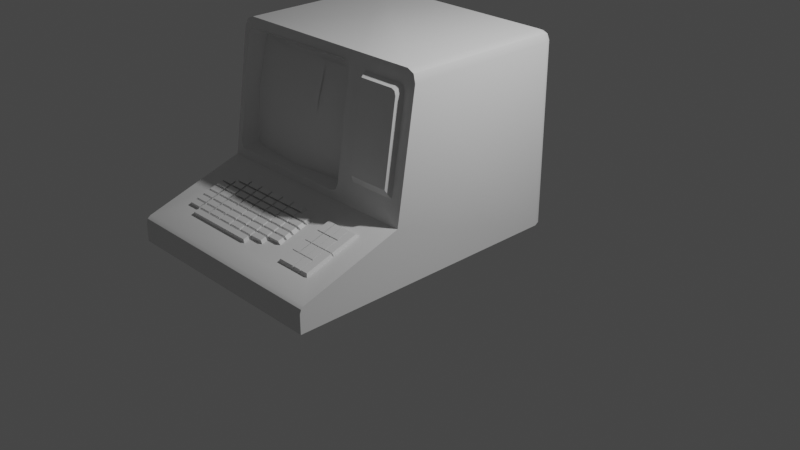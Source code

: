 # Source: z89pc.blend  (saved by Blender 2.83.19; exported with 4.5.12 LTS)
import bpy
from mathutils import Matrix  # noqa: F401  (used for matrix-valued properties, if any)

bpy.ops.wm.read_factory_settings(use_empty=True)
scene = bpy.context.scene
scene.name = 'Scene'

# ---- collections
col_collection = bpy.data.collections.new('Collection'); scene.collection.children.link(col_collection)
col_mesh = bpy.data.collections.new('Mesh'); scene.collection.children.link(col_mesh)
col_rig = bpy.data.collections.new('Rig'); scene.collection.children.link(col_rig)
col_extras = bpy.data.collections.new('Extras'); scene.collection.children.link(col_extras)

# ---- materials (node trees are filled in below, after node groups)
mat_material = bpy.data.materials.new('Material')
mat_material.alpha_threshold = 0.0
mat_material.use_transparent_shadow = False
mat_material.line_color = (0.0, 0.0, 0.0, 1.0)

# ---- node groups
ng_auto_smooth = bpy.data.node_groups.new('Auto Smooth', 'GeometryNodeTree')
_s = ng_auto_smooth.interface.new_socket(name='Geometry', in_out='OUTPUT', socket_type='NodeSocketGeometry')
_s = ng_auto_smooth.interface.new_socket(name='Geometry', in_out='INPUT', socket_type='NodeSocketGeometry')
_s = ng_auto_smooth.interface.new_socket(name='Angle', in_out='INPUT', socket_type='NodeSocketFloat')
_s.subtype = 'ANGLE'
_s.min_value = 0.0
_s.max_value = 3.142
ng_auto_smooth.is_modifier = True
_N = ng_auto_smooth.nodes; _L = ng_auto_smooth.links
n0 = _N.new('NodeGroupOutput'); n0.name = 'Group Output'; n0.location = (480, -100)
n1 = _N.new('NodeGroupInput'); n1.name = 'Group Input'; n1.location = (-420, -300)
n2 = _N.new('NodeGroupInput'); n2.name = 'Group Input.001'; n2.location = (-60, -100)
n3 = _N.new('GeometryNodeSetShadeSmooth'); n3.name = 'Set Shade Smooth'; n3.location = (120, -100)
n3.domain = 'EDGE'
n4 = _N.new('GeometryNodeSetShadeSmooth'); n4.name = 'Set Shade Smooth.001'; n4.location = (300, -100)
n5 = _N.new('GeometryNodeInputMeshEdgeAngle'); n5.name = 'Edge Angle'; n5.location = (-420, -220)
n6 = _N.new('GeometryNodeInputEdgeSmooth'); n6.name = 'Is Edge Smooth'; n6.location = (-60, -160)
n7 = _N.new('GeometryNodeInputShadeSmooth'); n7.name = 'Is Face Smooth'; n7.location = (-240, -340)
n8 = _N.new('FunctionNodeBooleanMath'); n8.name = 'Boolean Math'; n8.location = (-60, -220)
n9 = _N.new('FunctionNodeCompare'); n9.name = 'Compare'; n9.location = (-240, -180)
n9.operation = 'LESS_EQUAL'
_L.new(n5.outputs[0], n9.inputs[0])
_L.new(n4.outputs[0], n0.inputs[0])
_L.new(n1.outputs[1], n9.inputs[1])
_L.new(n9.outputs[0], n8.inputs[0])
_L.new(n7.outputs[0], n8.inputs[1])
_L.new(n2.outputs[0], n3.inputs[0])
_L.new(n6.outputs[0], n3.inputs[1])
_L.new(n3.outputs[0], n4.inputs[0])
_L.new(n8.outputs[0], n3.inputs[2])
n0.is_active_output = True

# ---- material node trees
mat_material.use_nodes = True; mat_material.node_tree.nodes.clear()
_N = mat_material.node_tree.nodes; _L = mat_material.node_tree.links
n0 = _N.new('ShaderNodeOutputMaterial'); n0.name = 'Material Output'; n0.location = (300, 300)
n1 = _N.new('ShaderNodeBsdfPrincipled'); n1.name = 'Principled BSDF'; n1.location = (10, 300)
n1.distribution = 'GGX'
n1.subsurface_method = 'BURLEY'
n1.inputs[2].default_value = 0.4
n1.inputs[3].default_value = 1.45
n1.inputs[27].default_value = (0.0, 0.0, 0.0, 1.0)
n1.inputs[28].default_value = 1.0
_L.new(n1.outputs[0], n0.inputs[0])
n0.is_active_output = True

# ---- world
world_world = bpy.data.worlds.new('World'); scene.world = world_world
world_world.use_nodes = True; world_world.node_tree.nodes.clear()
_N = world_world.node_tree.nodes; _L = world_world.node_tree.links
n0 = _N.new('ShaderNodeOutputWorld'); n0.name = 'World Output'; n0.location = (300, 300)
n1 = _N.new('ShaderNodeBackground'); n1.name = 'Background'; n1.location = (10, 300)
n1.inputs[0].default_value = (0.05088, 0.05088, 0.05088, 1.0)
_L.new(n1.outputs[0], n0.inputs[0])
n0.is_active_output = True
world_world.color = (0.05088, 0.05088, 0.05088)
world_world.use_sun_shadow = False
world_world.sun_shadow_jitter_overblur = 0.0

# ---- cameras
cam_camera = bpy.data.cameras.new('Camera')
cam_camera.clip_end = 100.0
cam_camera.ortho_scale = 7.314

# ---- lights
light_light = bpy.data.lights.new('Light', 'POINT')
light_light.transmission_factor = 0.0
light_light.energy = 1000.0
light_light.shadow_soft_size = 0.1
light_light.shadow_maximum_resolution = 0.006
light_light.use_absolute_resolution = True

# ---- meshes
me_cube = bpy.data.meshes.new('Cube')
me_cube.from_pydata([(1.043, -1.0, 0.0), (-1.313, -1.0, 0.0), (0.9263, -0.9635, 0.8409), (1.043, -2.11, 0.0), (-1.313, -2.11, 0.0), (0.3222, 1.0, 0.0), (0.3222, -1.0, 0.0), (0.3222, 1.0, 0.6063), (0.3222, -2.11, 0.0), (-1.085, -1.222, 0.5358), (0.4254, -0.8061, 1.859), (0.4254, -0.9669, 0.8409), (1.043, 0.8894, 1.889), (0.9329, 1.0, 1.889), (0.9329, 0.8894, 2.0), (1.011, 0.9676, 1.889), (0.9967, 0.9533, 1.953), (0.9329, 0.9676, 1.968), (1.011, 0.8894, 1.968), (0.9329, 1.0, 0.0), (1.043, 0.8894, 0.0), (1.011, 0.9676, 0.0), (0.9263, -0.8128, 1.796), (0.8627, -0.8026, 1.859), (0.9076, -0.8057, 1.841), (-1.203, 0.8894, 2.0), (-1.203, 1.0, 1.889), (-1.313, 0.8894, 1.889), (-1.203, 0.9676, 1.968), (-1.267, 0.9533, 1.953), (-1.281, 0.9676, 1.889), (-1.281, 0.8894, 1.968), (-1.313, 0.8894, 0.0), (-1.203, 1.0, 0.0), (-1.281, 0.9676, 0.0), (0.9329, 1.0, 0.6063), (1.043, 0.8894, 0.6063), (1.011, 0.9676, 0.6063), (-1.313, 0.8894, 0.6063), (-1.203, 1.0, 0.6063), (-1.281, 0.9676, 0.6063), (0.3222, 1.0, 1.889), (0.3222, 0.8894, 2.0), (0.3222, 0.9676, 1.968), (-1.203, -0.7932, 2.0), (-1.313, -0.8093, 1.889), (-1.235, -0.8093, 1.923), (-1.281, -0.7942, 1.968), (-1.232, -0.8318, 1.835), (-1.156, -0.8217, 1.91), (-1.22, -0.8147, 1.908), (-1.21, -0.821, 1.888), (-1.156, -1.013, 0.6963), (-1.232, -0.9997, 0.7714), (-1.22, -1.006, 0.6984), (-1.21, -1.006, 0.7183), (0.1653, -0.8217, 1.91), (0.2414, -0.8318, 1.835), (0.229, -0.8147, 1.908), (0.2191, -0.821, 1.888), (0.2414, -0.9997, 0.7714), (0.1653, -1.013, 0.6963), (0.229, -1.006, 0.6984), (0.2191, -1.006, 0.7183), (-1.171, -0.835, 0.7883), (-1.101, -0.8478, 0.7195), (-1.15, -0.8399, 0.7396), (-1.101, -0.6722, 1.832), (-1.171, -0.6812, 1.763), (-1.15, -0.6707, 1.811), (0.1797, -0.6812, 1.763), (0.11, -0.6722, 1.832), (0.1593, -0.6707, 1.811), (0.11, -0.8478, 0.7195), (0.1797, -0.835, 0.7883), (0.1593, -0.8399, 0.7396), (0.8054, -1.836, 0.337), (1.043, -2.11, 0.1985), (1.043, -2.096, 0.2382), (-1.313, -2.11, 0.1985), (-1.085, -1.845, 0.3341), (-1.313, -2.096, 0.2382), (0.3222, -2.11, 0.1985), (0.4019, -1.836, 0.3368), (0.3222, -2.096, 0.2382), (0.1171, -0.8457, 0.77), (0.1171, -0.6861, 1.781), (-1.108, -0.8457, 0.77), (-1.108, -0.6861, 1.781), (0.1346, -0.6715, 1.822), (0.1695, -0.676, 1.787), (0.1346, -0.8439, 0.7296), (0.1695, -0.8375, 0.764), (-1.16, -0.676, 1.787), (-1.126, -0.6715, 1.822), (-1.16, -0.8375, 0.764), (-1.126, -0.8439, 0.7296), (-1.171, -0.7933, 1.276), (-0.4955, -0.7317, 1.832), (-0.4955, -0.9073, 0.7195), (0.1797, -0.7933, 1.276), (0.1484, -0.8404, 0.7792), (0.1135, -0.8468, 0.7447), (-0.4955, -0.9111, 0.77), (-1.105, -0.8468, 0.7447), (-1.139, -0.8404, 0.7792), (0.1484, -0.6837, 1.772), (0.1171, -0.8079, 1.276), (-0.4955, -0.7515, 1.781), (-1.108, -0.8079, 1.276), (-1.139, -0.6837, 1.772), (0.1135, -0.6792, 1.806), (-1.105, -0.6792, 1.806), (-1.133, -0.6777, 1.797), (-0.4955, -0.7416, 1.806), (0.1415, -0.6777, 1.797), (-1.139, -0.8006, 1.276), (-0.4955, -0.9042, 1.276), (0.1484, -0.8006, 1.276), (-1.133, -0.8422, 0.7544), (-0.4955, -0.9092, 0.7447), (0.1415, -0.8422, 0.7544), (-0.8018, -0.8915, 0.77), (0.1171, -0.8358, 1.023), (-0.8018, -0.7319, 1.781), (-1.108, -0.8358, 1.023), (-0.1892, -0.8915, 0.77), (0.1171, -0.756, 1.528), (-0.1892, -0.7319, 1.781), (-1.108, -0.756, 1.528), (-0.4955, -0.9223, 1.023), (-0.4955, -0.8425, 1.528), (-0.1892, -0.874, 1.276), (-0.8018, -0.874, 1.276), (-0.8018, -0.8161, 1.528), (-0.1892, -0.8161, 1.528), (-0.1892, -0.8959, 1.023), (-0.8018, -0.8959, 1.023), (0.8054, -1.228, 0.5329), (0.4023, -1.231, 0.5331), (0.3222, -0.7848, 2.0), (0.9329, -0.78, 2.0), (1.011, -0.7851, 1.968), (1.043, -0.7975, 1.889), (0.9032, -1.024, 0.9397), (0.4679, -1.027, 0.9397), (0.4679, -0.8874, 1.825), (0.8479, -0.8844, 1.825), (0.8869, -0.887, 1.809), (0.9032, -0.8933, 1.769), (0.3222, -1.005, 0.6063), (-1.313, -1.005, 0.6063), (1.043, -1.0, 0.6063), (0.3222, -2.063, 0.2636), (-1.313, -2.063, 0.2636), (1.043, -2.063, 0.2636), (0.2524, -1.222, 0.5359), (0.252, -1.845, 0.334), (0.885, -1.152, 0.5574), (0.885, -1.912, 0.3125), (0.3227, -1.156, 0.5575), (0.3222, -1.912, 0.3124), (-1.155, -1.156, 0.5575), (-1.155, -1.912, 0.3124), (0.2522, -1.534, 0.4349), (-0.4161, -1.222, 0.5358), (-1.085, -1.534, 0.4349), (-0.4162, -1.534, 0.4349), (0.2521, -1.69, 0.3845), (-0.7503, -1.222, 0.5358), (-1.085, -1.378, 0.4854), (0.2523, -1.378, 0.4854), (-0.08183, -1.222, 0.5359), (-0.08214, -1.845, 0.334), (-1.085, -1.69, 0.3845), (-0.4162, -1.69, 0.3845), (-0.4161, -1.378, 0.4854), (-0.08198, -1.534, 0.4349), (-0.7504, -1.534, 0.4349), (-0.7503, -1.378, 0.4854), (-0.0819, -1.378, 0.4854), (-0.08206, -1.69, 0.3845), (-0.7504, -1.69, 0.3845), (0.2521, -1.767, 0.3592), (-0.9174, -1.222, 0.5358), (-0.9175, -1.845, 0.3341), (-1.085, -1.3, 0.5106), (0.2523, -1.456, 0.4602), (-0.2489, -1.222, 0.5358), (-1.085, -1.612, 0.4097), (-0.4163, -1.767, 0.3593), (-0.4162, -1.456, 0.4602), (0.08512, -1.534, 0.4349), (-0.5833, -1.534, 0.4349), (0.2522, -1.612, 0.4097), (-0.5832, -1.222, 0.5358), (-1.085, -1.456, 0.4602), (0.2524, -1.3, 0.5106), (0.0853, -1.222, 0.5359), (0.08493, -1.845, 0.334), (-1.085, -1.767, 0.3593), (-0.4162, -1.612, 0.4097), (-0.4161, -1.3, 0.5106), (-0.2491, -1.534, 0.4349), (-0.9175, -1.534, 0.4349), (-0.7504, -1.456, 0.4602), (-0.7503, -1.3, 0.5106), (-0.5832, -1.378, 0.4854), (-0.9175, -1.378, 0.4854), (-0.08194, -1.456, 0.4602), (-0.08186, -1.3, 0.5106), (0.08521, -1.378, 0.4854), (-0.249, -1.378, 0.4854), (-0.0821, -1.767, 0.3593), (-0.08202, -1.612, 0.4097), (0.08503, -1.69, 0.3845), (-0.2491, -1.69, 0.3845), (-0.7504, -1.767, 0.3593), (-0.7504, -1.612, 0.4097), (-0.5833, -1.69, 0.3845), (-0.9175, -1.69, 0.3845), (-0.9175, -1.612, 0.4097), (-0.5833, -1.612, 0.4097), (-0.5833, -1.767, 0.3593), (-0.2491, -1.612, 0.4097), (0.08507, -1.612, 0.4097), (0.08498, -1.767, 0.3593), (-0.249, -1.3, 0.5106), (0.08525, -1.3, 0.5106), (0.08516, -1.456, 0.4602), (-0.9175, -1.3, 0.5106), (-0.5832, -1.3, 0.5106), (-0.5833, -1.456, 0.4602), (-0.9175, -1.456, 0.4602), (-0.249, -1.456, 0.4602), (-0.2492, -1.767, 0.3593), (-0.9175, -1.767, 0.3593), (-0.2597, -1.466, 0.4569), (-0.4055, -1.466, 0.4569), (-0.4055, -1.524, 0.4382), (-0.2597, -1.524, 0.4382), (-0.9281, -1.466, 0.4569), (-1.074, -1.466, 0.4569), (-1.074, -1.524, 0.4382), (-0.9281, -1.524, 0.4382), (-0.5939, -1.466, 0.4569), (-0.7397, -1.466, 0.4569), (-0.7397, -1.524, 0.4382), (-0.5939, -1.524, 0.4382), (-0.5939, -1.31, 0.5073), (-0.7397, -1.31, 0.5073), (-0.7397, -1.368, 0.4887), (-0.5939, -1.368, 0.4887), (-0.9281, -1.31, 0.5073), (-1.074, -1.31, 0.5073), (-1.074, -1.368, 0.4887), (-0.9281, -1.368, 0.4887), (0.0745, -1.466, 0.4569), (-0.07129, -1.466, 0.4569), (-0.07132, -1.524, 0.4382), (0.07446, -1.524, 0.4382), (0.07459, -1.31, 0.5073), (-0.07121, -1.31, 0.5073), (-0.07124, -1.368, 0.4887), (0.07455, -1.368, 0.4887), (-0.2596, -1.31, 0.5073), (-0.4054, -1.31, 0.5073), (-0.4055, -1.368, 0.4887), (-0.2597, -1.368, 0.4887), (0.07441, -1.622, 0.4064), (-0.07137, -1.622, 0.4064), (-0.07139, -1.679, 0.3878), (0.07437, -1.679, 0.3878), (-0.2598, -1.622, 0.4064), (-0.4055, -1.622, 0.4064), (-0.4056, -1.679, 0.3878), (-0.2598, -1.679, 0.3878), (-0.594, -1.622, 0.4064), (-0.7397, -1.622, 0.4064), (-0.7397, -1.679, 0.3878), (-0.594, -1.679, 0.3878), (-0.9281, -1.622, 0.4064), (-1.074, -1.622, 0.4064), (-1.074, -1.679, 0.3878), (-0.9281, -1.679, 0.3878), (-0.761, -1.622, 0.4064), (-0.9068, -1.622, 0.4064), (-0.9068, -1.679, 0.3878), (-0.7611, -1.679, 0.3878), (-0.761, -1.544, 0.4317), (-0.9068, -1.544, 0.4317), (-0.9068, -1.602, 0.413), (-0.761, -1.602, 0.413), (-0.9281, -1.544, 0.4317), (-1.074, -1.544, 0.4317), (-1.074, -1.602, 0.413), (-0.9281, -1.602, 0.413), (-0.4269, -1.622, 0.4064), (-0.5726, -1.622, 0.4064), (-0.5727, -1.679, 0.3878), (-0.4269, -1.679, 0.3878), (-0.4268, -1.544, 0.4317), (-0.5726, -1.544, 0.4317), (-0.5726, -1.602, 0.413), (-0.4269, -1.602, 0.413), (-0.5939, -1.544, 0.4317), (-0.7397, -1.544, 0.4317), (-0.7397, -1.602, 0.413), (-0.594, -1.602, 0.413), (-0.4269, -1.7, 0.3812), (-0.5727, -1.7, 0.3812), (-0.5727, -1.757, 0.3626), (-0.4269, -1.757, 0.3626), (-0.594, -1.7, 0.3812), (-0.7397, -1.7, 0.3812), (-0.7398, -1.757, 0.3626), (-0.594, -1.757, 0.3626), (-0.09268, -1.622, 0.4064), (-0.2385, -1.622, 0.4064), (-0.2385, -1.679, 0.3878), (-0.09271, -1.679, 0.3878), (-0.09265, -1.544, 0.4317), (-0.2384, -1.544, 0.4317), (-0.2384, -1.602, 0.413), (-0.09267, -1.602, 0.413), (-0.2597, -1.544, 0.4317), (-0.4055, -1.544, 0.4317), (-0.4055, -1.602, 0.413), (-0.2598, -1.602, 0.413), (0.2415, -1.622, 0.4064), (0.09572, -1.622, 0.4064), (0.09569, -1.679, 0.3878), (0.2415, -1.679, 0.3878), (0.2415, -1.544, 0.4317), (0.09577, -1.544, 0.4317), (0.09574, -1.602, 0.413), (0.2415, -1.602, 0.413), (0.07445, -1.544, 0.4317), (-0.07133, -1.544, 0.4317), (-0.07136, -1.602, 0.413), (0.07442, -1.602, 0.413), (0.07436, -1.7, 0.3812), (-0.07141, -1.7, 0.3812), (-0.07143, -1.757, 0.3625), (0.07433, -1.757, 0.3625), (-0.09253, -1.31, 0.5073), (-0.2383, -1.31, 0.5073), (-0.2384, -1.368, 0.4887), (-0.09256, -1.368, 0.4887), (-0.09249, -1.233, 0.5326), (-0.2383, -1.233, 0.5326), (-0.2383, -1.29, 0.5139), (-0.09252, -1.29, 0.5139), (-0.2596, -1.233, 0.5326), (-0.4054, -1.233, 0.5326), (-0.4054, -1.29, 0.5139), (-0.2596, -1.29, 0.5139), (0.2417, -1.31, 0.5074), (0.09591, -1.31, 0.5073), (0.09587, -1.368, 0.4887), (0.2417, -1.368, 0.4887), (0.07463, -1.233, 0.5326), (-0.07117, -1.233, 0.5326), (-0.0712, -1.29, 0.5139), (0.0746, -1.29, 0.5139), (0.2416, -1.466, 0.4569), (0.09582, -1.466, 0.4569), (0.09578, -1.524, 0.4382), (0.2416, -1.524, 0.4382), (0.2417, -1.388, 0.4821), (0.09586, -1.388, 0.4821), (0.09583, -1.446, 0.4635), (0.2416, -1.446, 0.4635), (0.07454, -1.388, 0.4821), (-0.07125, -1.388, 0.4821), (-0.07128, -1.446, 0.4635), (0.07451, -1.446, 0.4635), (-0.761, -1.31, 0.5073), (-0.9068, -1.31, 0.5073), (-0.9068, -1.368, 0.4887), (-0.761, -1.368, 0.4887), (-0.761, -1.233, 0.5325), (-0.9068, -1.233, 0.5325), (-0.9068, -1.29, 0.5139), (-0.761, -1.29, 0.5139), (-0.4268, -1.31, 0.5073), (-0.5726, -1.31, 0.5073), (-0.5726, -1.368, 0.4887), (-0.4268, -1.368, 0.4887), (-0.4267, -1.233, 0.5326), (-0.5725, -1.233, 0.5326), (-0.5726, -1.29, 0.5139), (-0.4268, -1.29, 0.5139), (-0.5939, -1.233, 0.5326), (-0.7397, -1.233, 0.5325), (-0.7397, -1.29, 0.5139), (-0.5939, -1.29, 0.5139), (-0.4268, -1.466, 0.4569), (-0.5726, -1.466, 0.4569), (-0.5726, -1.524, 0.4382), (-0.4268, -1.524, 0.4382), (-0.4268, -1.388, 0.4821), (-0.5726, -1.388, 0.4821), (-0.5726, -1.446, 0.4635), (-0.4268, -1.446, 0.4635), (-0.5939, -1.388, 0.4821), (-0.7397, -1.388, 0.4821), (-0.7397, -1.446, 0.4634), (-0.5939, -1.446, 0.4635), (-0.761, -1.466, 0.4569), (-0.9068, -1.466, 0.4569), (-0.9068, -1.524, 0.4382), (-0.761, -1.524, 0.4382), (-0.761, -1.388, 0.4821), (-0.9068, -1.388, 0.4821), (-0.9068, -1.446, 0.4634), (-0.761, -1.446, 0.4634), (-0.9281, -1.388, 0.4821), (-1.074, -1.388, 0.4821), (-1.074, -1.446, 0.4634), (-0.9281, -1.446, 0.4634), (-0.09261, -1.466, 0.4569), (-0.2384, -1.466, 0.4569), (-0.2384, -1.524, 0.4382), (-0.09264, -1.524, 0.4382), (-0.09257, -1.388, 0.4821), (-0.2384, -1.388, 0.4821), (-0.2384, -1.446, 0.4635), (-0.0926, -1.446, 0.4635), (-0.2597, -1.388, 0.4821), (-0.4055, -1.388, 0.4821), (-0.4055, -1.446, 0.4635), (-0.2597, -1.446, 0.4635), (-0.09272, -1.7, 0.3812), (-0.2385, -1.7, 0.3812), (-0.2385, -1.757, 0.3625), (-0.09275, -1.757, 0.3625), (-0.2598, -1.7, 0.3812), (-0.4056, -1.7, 0.3812), (-0.4056, -1.757, 0.3626), (-0.2598, -1.757, 0.3625), (-0.7611, -1.7, 0.3812), (-0.9068, -1.7, 0.3812), (-0.9068, -1.757, 0.3626), (-0.7611, -1.757, 0.3626), (-0.9281, -1.7, 0.3812), (-1.074, -1.7, 0.3812), (-1.074, -1.757, 0.3626), (-0.9282, -1.757, 0.3626), (-0.5833, -1.778, 0.356), (-0.7504, -1.778, 0.356), (-0.9068, -1.778, 0.356), (-0.9068, -1.835, 0.3373), (-0.09279, -1.835, 0.3373), (-0.09276, -1.778, 0.356), (-0.2492, -1.778, 0.356), (-0.4163, -1.778, 0.356), (-0.4064, -1.477, 0.4861), (-0.2662, -1.477, 0.4861), (-0.2663, -1.533, 0.4682), (-0.4064, -1.533, 0.4682), (-1.049, -1.477, 0.4861), (-0.909, -1.477, 0.4861), (-0.909, -1.533, 0.4682), (-1.049, -1.533, 0.4682), (-0.7278, -1.477, 0.4861), (-0.5876, -1.477, 0.4861), (-0.5876, -1.533, 0.4682), (-0.7278, -1.533, 0.4682), (-0.7278, -1.328, 0.5346), (-0.5876, -1.328, 0.5346), (-0.5876, -1.383, 0.5167), (-0.7278, -1.383, 0.5167), (-1.049, -1.328, 0.5346), (-0.909, -1.328, 0.5346), (-0.909, -1.383, 0.5167), (-1.049, -1.383, 0.5167), (-0.08504, -1.477, 0.4861), (0.05515, -1.477, 0.4861), (0.05512, -1.533, 0.4682), (-0.08507, -1.533, 0.4682), (-0.08497, -1.328, 0.5346), (0.05524, -1.328, 0.5346), (0.0552, -1.383, 0.5167), (-0.085, -1.383, 0.5167), (-0.4064, -1.328, 0.5346), (-0.2662, -1.328, 0.5346), (-0.2662, -1.383, 0.5167), (-0.4064, -1.383, 0.5167), (-0.08512, -1.627, 0.4376), (0.05506, -1.627, 0.4376), (0.05503, -1.683, 0.4196), (-0.08515, -1.683, 0.4196), (-0.4065, -1.627, 0.4376), (-0.2663, -1.627, 0.4376), (-0.2663, -1.683, 0.4197), (-0.4065, -1.683, 0.4197), (-0.7278, -1.627, 0.4376), (-0.5877, -1.627, 0.4376), (-0.5877, -1.683, 0.4197), (-0.7278, -1.683, 0.4197), (-1.049, -1.627, 0.4376), (-0.909, -1.627, 0.4376), (-0.909, -1.683, 0.4197), (-1.049, -1.683, 0.4197), (-0.8885, -1.627, 0.4376), (-0.7483, -1.627, 0.4376), (-0.7484, -1.683, 0.4197), (-0.8885, -1.683, 0.4197), (-0.8885, -1.552, 0.4619), (-0.7483, -1.552, 0.4619), (-0.7483, -1.608, 0.4439), (-0.8885, -1.608, 0.4439), (-1.049, -1.552, 0.4619), (-0.909, -1.552, 0.4619), (-0.909, -1.608, 0.4439), (-1.049, -1.608, 0.4439), (-0.5672, -1.627, 0.4376), (-0.427, -1.627, 0.4376), (-0.427, -1.683, 0.4197), (-0.5672, -1.683, 0.4197), (-0.5671, -1.552, 0.4618), (-0.427, -1.552, 0.4618), (-0.427, -1.608, 0.4439), (-0.5672, -1.608, 0.4439), (-0.7278, -1.552, 0.4619), (-0.5876, -1.552, 0.4619), (-0.5877, -1.608, 0.4439), (-0.7278, -1.608, 0.4439), (-0.5672, -1.702, 0.4133), (-0.427, -1.702, 0.4133), (-0.427, -1.757, 0.3954), (-0.5672, -1.757, 0.3954), (-0.7279, -1.702, 0.4133), (-0.5877, -1.702, 0.4133), (-0.5877, -1.757, 0.3954), (-0.7279, -1.757, 0.3954), (-0.2458, -1.627, 0.4376), (-0.1056, -1.627, 0.4376), (-0.1056, -1.683, 0.4196), (-0.2458, -1.683, 0.4197), (-0.2458, -1.552, 0.4618), (-0.1056, -1.552, 0.4618), (-0.1056, -1.608, 0.4439), (-0.2458, -1.608, 0.4439), (-0.4065, -1.552, 0.4618), (-0.2663, -1.552, 0.4618), (-0.2663, -1.608, 0.4439), (-0.4065, -1.608, 0.4439), (0.07556, -1.627, 0.4376), (0.2157, -1.627, 0.4376), (0.2157, -1.683, 0.4196), (0.07553, -1.683, 0.4196), (0.07561, -1.552, 0.4618), (0.2158, -1.552, 0.4618), (0.2158, -1.608, 0.4439), (0.07557, -1.608, 0.4439), (-0.08508, -1.552, 0.4618), (0.0551, -1.552, 0.4618), (0.05507, -1.608, 0.4439), (-0.08511, -1.608, 0.4439), (-0.08516, -1.702, 0.4133), (0.05502, -1.702, 0.4133), (0.05498, -1.757, 0.3954), (-0.08518, -1.757, 0.3954), (-0.2457, -1.328, 0.5346), (-0.1055, -1.328, 0.5346), (-0.1055, -1.383, 0.5167), (-0.2457, -1.383, 0.5167), (-0.1054, -1.253, 0.5589), (-0.2456, -1.253, 0.5589), (-0.1055, -1.308, 0.5409), (-0.2457, -1.308, 0.5409), (-0.2661, -1.253, 0.5589), (-0.4064, -1.253, 0.5589), (-0.2662, -1.308, 0.5409), (-0.4064, -1.308, 0.5409), (0.07574, -1.328, 0.5346), (0.2159, -1.328, 0.5346), (0.2159, -1.383, 0.5167), (0.0757, -1.383, 0.5167), (0.05528, -1.253, 0.5589), (-0.08493, -1.253, 0.5589), (0.05525, -1.308, 0.541), (-0.08496, -1.308, 0.541), (0.07565, -1.477, 0.4861), (0.2158, -1.477, 0.4861), (0.2158, -1.533, 0.4682), (0.07562, -1.533, 0.4682), (0.07569, -1.403, 0.5104), (0.2159, -1.403, 0.5104), (0.2159, -1.458, 0.4924), (0.07566, -1.458, 0.4924), (-0.08501, -1.403, 0.5104), (0.05519, -1.403, 0.5104), (0.05516, -1.458, 0.4924), (-0.08503, -1.458, 0.4924), (-0.8885, -1.328, 0.5346), (-0.7483, -1.328, 0.5346), (-0.7483, -1.383, 0.5167), (-0.8885, -1.383, 0.5167), (-0.7483, -1.253, 0.5589), (-0.8885, -1.253, 0.5589), (-0.7483, -1.308, 0.5409), (-0.8885, -1.308, 0.5409), (-0.5671, -1.328, 0.5346), (-0.4269, -1.328, 0.5346), (-0.4269, -1.383, 0.5167), (-0.5671, -1.383, 0.5167), (-0.4269, -1.253, 0.5589), (-0.5671, -1.253, 0.5589), (-0.4269, -1.308, 0.5409), (-0.5671, -1.308, 0.5409), (-0.5876, -1.253, 0.5589), (-0.7278, -1.253, 0.5589), (-0.5876, -1.308, 0.5409), (-0.7278, -1.308, 0.5409), (-0.5671, -1.477, 0.4861), (-0.4269, -1.477, 0.4861), (-0.4269, -1.533, 0.4682), (-0.5671, -1.533, 0.4682), (-0.5671, -1.403, 0.5104), (-0.4269, -1.403, 0.5104), (-0.4269, -1.458, 0.4924), (-0.5671, -1.458, 0.4924), (-0.7278, -1.403, 0.5104), (-0.5876, -1.403, 0.5104), (-0.5876, -1.458, 0.4924), (-0.7278, -1.458, 0.4924), (-0.8885, -1.477, 0.4861), (-0.7483, -1.477, 0.4861), (-0.7483, -1.533, 0.4682), (-0.8885, -1.533, 0.4682), (-0.8885, -1.403, 0.5104), (-0.7483, -1.403, 0.5104), (-0.7483, -1.458, 0.4924), (-0.8885, -1.458, 0.4924), (-1.049, -1.403, 0.5104), (-0.909, -1.403, 0.5104), (-0.909, -1.458, 0.4924), (-1.049, -1.458, 0.4924), (-0.2457, -1.477, 0.4861), (-0.1055, -1.477, 0.4861), (-0.1056, -1.533, 0.4682), (-0.2458, -1.533, 0.4682), (-0.2457, -1.403, 0.5104), (-0.1055, -1.403, 0.5104), (-0.1055, -1.458, 0.4924), (-0.2457, -1.458, 0.4924), (-0.4064, -1.403, 0.5104), (-0.2662, -1.403, 0.5104), (-0.2662, -1.458, 0.4924), (-0.4064, -1.458, 0.4924), (-0.2458, -1.702, 0.4133), (-0.1057, -1.702, 0.4133), (-0.1057, -1.757, 0.3954), (-0.2459, -1.757, 0.3954), (-0.4065, -1.702, 0.4133), (-0.2663, -1.702, 0.4133), (-0.2664, -1.757, 0.3954), (-0.4065, -1.757, 0.3954), (-0.8885, -1.702, 0.4133), (-0.7484, -1.702, 0.4133), (-0.7484, -1.757, 0.3954), (-0.8885, -1.757, 0.3954), (-1.049, -1.702, 0.4133), (-0.909, -1.702, 0.4133), (-0.909, -1.757, 0.3954), (-1.049, -1.757, 0.3954), (-0.7381, -1.777, 0.3891), (-0.5774, -1.777, 0.3891), (-0.4168, -1.777, 0.3891), (-0.8885, -1.777, 0.3891), (-0.8885, -1.832, 0.3712), (-0.1057, -1.832, 0.3711), (-0.1057, -1.777, 0.3891), (-0.2561, -1.777, 0.3891), (0.4021, -1.534, 0.4349), (0.6039, -1.229, 0.533), (0.6037, -1.836, 0.3369), (0.8054, -1.532, 0.4349), (0.6038, -1.533, 0.4349), (0.402, -1.685, 0.3858), (0.5031, -1.23, 0.5331), (0.4022, -1.382, 0.484), (0.7046, -1.229, 0.5329), (0.7045, -1.836, 0.337), (0.6037, -1.685, 0.3859), (0.6038, -1.381, 0.484), (0.7046, -1.533, 0.4349), (0.5029, -1.533, 0.4349), (0.503, -1.382, 0.484), (0.7046, -1.381, 0.4839), (0.7046, -1.684, 0.3859), (0.5029, -1.685, 0.3859), (0.6989, -1.69, 0.3842), (0.6094, -1.69, 0.3842), (0.6093, -1.831, 0.3386), (0.6989, -1.831, 0.3387), (0.6989, -1.386, 0.4822), (0.6095, -1.387, 0.4822), (0.6094, -1.527, 0.4367), (0.6989, -1.527, 0.4367), (0.4973, -1.387, 0.4823), (0.4079, -1.388, 0.4823), (0.4078, -1.528, 0.4367), (0.4973, -1.528, 0.4367), (0.5981, -1.387, 0.4822), (0.5087, -1.387, 0.4823), (0.5086, -1.528, 0.4367), (0.5981, -1.528, 0.4367), (0.5982, -1.235, 0.5313), (0.5087, -1.235, 0.5313), (0.5087, -1.376, 0.4857), (0.5981, -1.376, 0.4857), (0.4974, -1.236, 0.5313), (0.408, -1.236, 0.5314), (0.4079, -1.377, 0.4858), (0.4973, -1.376, 0.4858), (0.699, -1.234, 0.5312), (0.6095, -1.235, 0.5313), (0.6095, -1.376, 0.4857), (0.6989, -1.375, 0.4857), (0.7998, -1.233, 0.5311), (0.7103, -1.234, 0.5312), (0.7103, -1.381, 0.4839), (0.7103, -1.527, 0.4367), (0.7998, -1.527, 0.4367), (0.6989, -1.538, 0.4332), (0.6094, -1.538, 0.4332), (0.6094, -1.679, 0.3877), (0.6989, -1.679, 0.3877), (0.7998, -1.538, 0.4332), (0.7103, -1.538, 0.4332), (0.7102, -1.684, 0.3859), (0.7102, -1.831, 0.3387), (0.7998, -1.831, 0.3388), (0.5981, -1.538, 0.4332), (0.5086, -1.539, 0.4332), (0.5085, -1.679, 0.3876), (0.598, -1.679, 0.3877), (0.4973, -1.539, 0.4332), (0.4078, -1.539, 0.4332), (0.4077, -1.68, 0.3876), (0.4972, -1.679, 0.3876), (0.5029, -1.69, 0.3841), (0.4077, -1.69, 0.3841), (0.4076, -1.831, 0.3385), (0.598, -1.831, 0.3386), (0.598, -1.69, 0.3842), (0.6083, -1.689, 0.4174), (0.6921, -1.689, 0.4174), (0.6921, -1.821, 0.3747), (0.6082, -1.821, 0.3747), (0.6084, -1.404, 0.5092), (0.6922, -1.404, 0.5092), (0.6921, -1.536, 0.4665), (0.6083, -1.537, 0.4665), (0.4195, -1.405, 0.5093), (0.5033, -1.405, 0.5092), (0.5032, -1.537, 0.4665), (0.4194, -1.537, 0.4665), (0.5139, -1.405, 0.5092), (0.5977, -1.405, 0.5092), (0.5977, -1.537, 0.4665), (0.5139, -1.537, 0.4665), (0.5978, -1.262, 0.5551), (0.514, -1.263, 0.5552), (0.5977, -1.394, 0.5125), (0.5139, -1.395, 0.5125), (0.5034, -1.263, 0.5552), (0.4196, -1.264, 0.5552), (0.5033, -1.395, 0.5125), (0.4195, -1.395, 0.5125), (0.6922, -1.262, 0.5551), (0.6084, -1.262, 0.5551), (0.6922, -1.394, 0.5124), (0.6084, -1.394, 0.5125), (0.7866, -1.261, 0.555), (0.7028, -1.262, 0.5551), (0.7866, -1.536, 0.4665), (0.7028, -1.399, 0.5108), (0.7028, -1.536, 0.4665), (0.6083, -1.547, 0.4633), (0.6921, -1.546, 0.4633), (0.6921, -1.679, 0.4206), (0.6083, -1.679, 0.4206), (0.7028, -1.546, 0.4633), (0.7866, -1.546, 0.4633), (0.7866, -1.821, 0.3748), (0.7027, -1.684, 0.419), (0.7027, -1.821, 0.3747), (0.5139, -1.547, 0.4633), (0.5977, -1.547, 0.4633), (0.5976, -1.679, 0.4206), (0.5138, -1.679, 0.4206), (0.4194, -1.547, 0.4633), (0.5032, -1.547, 0.4633), (0.5032, -1.679, 0.4206), (0.4193, -1.679, 0.4206), (0.4193, -1.689, 0.4173), (0.5085, -1.689, 0.4173), (0.5976, -1.689, 0.4173), (0.4192, -1.821, 0.3746), (0.5976, -1.821, 0.3747)], [], [(32, 34, 33, 5, 6, 1), (39, 26, 41, 7), (5, 7, 35, 19), (20, 36, 152, 0), (36, 12, 143, 152), (22, 24, 148, 149), (5, 19, 21, 20, 0, 6), (52, 61, 73, 99, 65), (6, 0, 3, 8), (236, 200, 80, 185), (8, 82, 79, 4), (151, 1, 4, 79, 81, 154), (0, 152, 155, 78, 77, 3), (1, 6, 8, 4), (1, 151, 38, 32), (42, 25, 44, 140), (33, 39, 7, 5), (151, 45, 27, 38), (7, 41, 13, 35), (56, 49, 67, 98, 71), (58, 57, 60, 62, 150, 140), (60, 57, 70, 100, 74), (54, 53, 48, 50, 46, 45, 151), (62, 61, 52, 54, 151, 150), (50, 49, 56, 58, 140, 44, 46), (12, 15, 16, 18), (13, 17, 16, 15), (14, 18, 16, 17), (25, 28, 29, 31), (26, 30, 29, 28), (27, 31, 29, 30), (44, 47, 46), (47, 45, 46), (36, 20, 21, 37), (37, 21, 19, 35), (39, 33, 34, 40), (40, 34, 32, 38), (14, 141, 142, 18), (18, 142, 143, 12), (44, 25, 31, 47), (47, 31, 27, 45), (42, 14, 17, 43), (43, 17, 13, 41), (12, 36, 37, 15), (15, 37, 35, 13), (26, 39, 40, 30), (30, 40, 38, 27), (25, 42, 43, 28), (28, 43, 41, 26), (14, 42, 140, 141), (48, 51, 50), (51, 49, 50), (52, 55, 54), (55, 53, 54), (56, 59, 58), (59, 57, 58), (60, 63, 62), (63, 61, 62), (56, 71, 89, 72, 59), (59, 72, 90, 70, 57), (73, 61, 63, 75, 91), (75, 63, 60, 74, 92), (48, 68, 93, 69, 51), (51, 69, 94, 67, 49), (64, 53, 55, 66, 95), (66, 55, 52, 65, 96), (48, 53, 64, 97, 68), (153, 154, 81, 84), (84, 81, 79, 82), (155, 153, 84, 78), (78, 84, 82, 77), (3, 77, 82, 8), (121, 102, 73, 91), (120, 104, 65, 99), (119, 95, 66, 96), (118, 107, 123, 85, 101), (137, 125, 87, 122), (116, 97, 64, 105), (115, 111, 86, 106), (114, 112, 88, 124, 108), (113, 93, 68, 110), (112, 113, 110, 88), (67, 94, 113, 112), (94, 69, 93, 113), (111, 114, 108, 128, 86), (71, 98, 114, 111), (98, 67, 112, 114), (90, 115, 106, 70), (72, 89, 115, 90), (89, 71, 111, 115), (109, 116, 105, 87, 125), (88, 110, 116, 109, 129), (110, 68, 97, 116), (136, 130, 103, 126), (135, 131, 117, 132), (134, 129, 109, 133), (100, 118, 101, 74), (70, 106, 118, 100), (106, 86, 127, 107, 118), (104, 119, 96, 65), (87, 105, 119, 104), (105, 64, 95, 119), (102, 120, 99, 73), (85, 126, 103, 120, 102), (103, 122, 87, 104, 120), (92, 121, 91, 75), (74, 101, 121, 92), (101, 85, 102, 121), (131, 134, 133, 117), (108, 124, 134, 131), (124, 88, 129, 134), (127, 135, 132, 107), (86, 128, 135, 127), (128, 108, 131, 135), (123, 136, 126, 85), (107, 132, 136, 123), (132, 117, 130, 136), (130, 137, 122, 103), (117, 133, 137, 130), (133, 109, 125, 137), (2, 11, 150, 152), (11, 10, 140, 150), (23, 24, 142, 141), (24, 22, 143, 142), (10, 23, 141, 140), (22, 2, 152, 143), (144, 149, 148, 147, 146, 145), (10, 11, 145, 146), (23, 10, 146, 147), (24, 23, 147, 148), (11, 2, 144, 145), (2, 22, 149, 144), (162, 160, 150, 151), (160, 158, 152, 150), (161, 163, 154, 153), (159, 161, 153, 155), (158, 159, 155, 152), (163, 162, 151, 154), (83, 682, 677, 684, 139, 160, 161), (139, 683, 678, 685, 138, 158, 160), (76, 686, 679, 83, 161, 159), (138, 680, 76, 159, 158), (156, 197, 171, 187, 164, 194, 168, 183, 157, 161, 160), (9, 184, 169, 195, 165, 188, 172, 198, 156, 160, 162), (157, 199, 173, 185, 80, 163, 161), (80, 200, 174, 189, 166, 196, 170, 186, 9, 162, 163), (379, 380, 599, 600), (431, 432, 651, 652), (274, 275, 496, 493), (326, 327, 548, 545), (378, 379, 600, 597), (430, 431, 652, 649), (276, 273, 494, 495), (328, 325, 546, 547), (226, 213, 173, 199), (380, 377, 598, 599), (432, 429, 650, 651), (273, 274, 493, 494), (325, 326, 545, 546), (377, 378, 597, 598), (429, 430, 649, 650), (271, 272, 491, 492), (323, 324, 543, 544), (375, 376, 595, 596), (427, 428, 647, 648), (270, 271, 492, 489), (322, 323, 544, 541), (374, 375, 596, 593), (426, 427, 648, 645), (272, 269, 490, 491), (324, 321, 542, 543), (376, 373, 594, 595), (428, 425, 646, 647), (183, 226, 199, 157), (168, 215, 226, 183), (269, 270, 489, 490), (321, 322, 541, 542), (373, 374, 593, 594), (425, 426, 645, 646), (267, 268, 487, 488), (156, 198, 228, 197), (319, 320, 539, 540), (371, 372, 591, 592), (423, 424, 643, 644), (266, 267, 488, 485), (318, 319, 540, 537), (370, 371, 592, 589), (184, 9, 186, 230), (422, 423, 644, 641), (268, 265, 486, 487), (320, 317, 538, 539), (372, 369, 590, 591), (424, 421, 642, 643), (265, 266, 485, 486), (317, 318, 537, 538), (369, 370, 589, 590), (421, 422, 641, 642), (263, 264, 483, 484), (315, 316, 535, 536), (367, 368, 587, 588), (419, 420, 639, 640), (262, 263, 484, 481), (314, 315, 536, 533), (366, 367, 588, 585), (418, 419, 640, 637), (234, 191, 238, 237), (191, 167, 239, 238), (167, 203, 240, 239), (203, 234, 237, 240), (233, 196, 242, 241), (196, 166, 243, 242), (166, 204, 244, 243), (204, 233, 241, 244), (232, 205, 246, 245), (205, 178, 247, 246), (178, 193, 248, 247), (193, 232, 245, 248), (231, 206, 250, 249), (206, 179, 251, 250), (179, 207, 252, 251), (207, 231, 249, 252), (230, 186, 254, 253), (186, 170, 255, 254), (170, 208, 256, 255), (208, 230, 253, 256), (229, 209, 258, 257), (209, 177, 259, 258), (177, 192, 260, 259), (192, 229, 257, 260), (228, 210, 262, 261), (210, 180, 263, 262), (180, 211, 264, 263), (211, 228, 261, 264), (227, 202, 266, 265), (202, 176, 267, 266), (176, 212, 268, 267), (212, 227, 265, 268), (225, 214, 270, 269), (214, 181, 271, 270), (181, 215, 272, 271), (215, 225, 269, 272), (224, 201, 274, 273), (201, 175, 275, 274), (175, 216, 276, 275), (216, 224, 273, 276), (222, 218, 278, 277), (218, 182, 279, 278), (182, 219, 280, 279), (219, 222, 277, 280), (221, 189, 282, 281), (189, 174, 283, 282), (174, 220, 284, 283), (220, 221, 281, 284), (218, 221, 286, 285), (221, 220, 287, 286), (220, 182, 288, 287), (182, 218, 285, 288), (178, 204, 290, 289), (204, 221, 291, 290), (221, 218, 292, 291), (218, 178, 289, 292), (204, 166, 294, 293), (166, 189, 295, 294), (189, 221, 296, 295), (221, 204, 293, 296), (201, 222, 298, 297), (222, 219, 299, 298), (219, 175, 300, 299), (175, 201, 297, 300), (167, 193, 302, 301), (193, 222, 303, 302), (222, 201, 304, 303), (201, 167, 301, 304), (193, 178, 306, 305), (178, 218, 307, 306), (218, 222, 308, 307), (222, 193, 305, 308), (175, 219, 310, 309), (219, 223, 311, 310), (223, 190, 312, 311), (190, 175, 309, 312), (219, 182, 314, 313), (182, 217, 315, 314), (217, 223, 316, 315), (223, 219, 313, 316), (214, 224, 318, 317), (224, 216, 319, 318), (216, 181, 320, 319), (181, 214, 317, 320), (177, 203, 322, 321), (203, 224, 323, 322), (224, 214, 324, 323), (214, 177, 321, 324), (203, 167, 326, 325), (167, 201, 327, 326), (201, 224, 328, 327), (224, 203, 325, 328), (194, 225, 330, 329), (225, 215, 331, 330), (215, 168, 332, 331), (168, 194, 329, 332), (164, 192, 334, 333), (192, 225, 335, 334), (225, 194, 336, 335), (194, 164, 333, 336), (192, 177, 338, 337), (177, 214, 339, 338), (214, 225, 340, 339), (225, 192, 337, 340), (215, 181, 342, 341), (181, 213, 343, 342), (213, 226, 344, 343), (226, 215, 341, 344), (210, 227, 346, 345), (227, 212, 347, 346), (212, 180, 348, 347), (180, 210, 345, 348), (172, 188, 350, 349), (188, 227, 351, 350), (227, 210, 352, 351), (210, 172, 349, 352), (188, 165, 354, 353), (165, 202, 355, 354), (202, 227, 356, 355), (227, 188, 353, 356), (197, 228, 358, 357), (228, 211, 359, 358), (211, 171, 360, 359), (171, 197, 357, 360), (198, 172, 362, 361), (172, 210, 363, 362), (210, 228, 364, 363), (228, 198, 361, 364), (187, 229, 366, 365), (229, 192, 367, 366), (192, 164, 368, 367), (164, 187, 365, 368), (171, 211, 370, 369), (211, 229, 371, 370), (229, 187, 372, 371), (187, 171, 369, 372), (211, 180, 374, 373), (180, 209, 375, 374), (209, 229, 376, 375), (229, 211, 373, 376), (206, 230, 378, 377), (230, 208, 379, 378), (208, 179, 380, 379), (179, 206, 377, 380), (169, 184, 382, 381), (184, 230, 383, 382), (230, 206, 384, 383), (206, 169, 381, 384), (202, 231, 386, 385), (231, 207, 387, 386), (207, 176, 388, 387), (176, 202, 385, 388), (165, 195, 390, 389), (195, 231, 391, 390), (231, 202, 392, 391), (202, 165, 389, 392), (195, 169, 394, 393), (169, 206, 395, 394), (206, 231, 396, 395), (231, 195, 393, 396), (191, 232, 398, 397), (232, 193, 399, 398), (193, 167, 400, 399), (167, 191, 397, 400), (176, 207, 402, 401), (207, 232, 403, 402), (232, 191, 404, 403), (191, 176, 401, 404), (207, 179, 406, 405), (179, 205, 407, 406), (205, 232, 408, 407), (232, 207, 405, 408), (205, 233, 410, 409), (233, 204, 411, 410), (204, 178, 412, 411), (178, 205, 409, 412), (179, 208, 414, 413), (208, 233, 415, 414), (233, 205, 416, 415), (205, 179, 413, 416), (208, 170, 418, 417), (170, 196, 419, 418), (196, 233, 420, 419), (233, 208, 417, 420), (209, 234, 422, 421), (234, 203, 423, 422), (203, 177, 424, 423), (177, 209, 421, 424), (180, 212, 426, 425), (212, 234, 427, 426), (234, 209, 428, 427), (209, 180, 425, 428), (212, 176, 430, 429), (176, 191, 431, 430), (191, 234, 432, 431), (234, 212, 429, 432), (181, 216, 434, 433), (216, 235, 435, 434), (235, 213, 436, 435), (213, 181, 433, 436), (216, 175, 438, 437), (175, 190, 439, 438), (190, 235, 440, 439), (235, 216, 437, 440), (182, 220, 442, 441), (220, 236, 443, 442), (236, 217, 444, 443), (217, 182, 441, 444), (220, 174, 446, 445), (174, 200, 447, 446), (200, 236, 448, 447), (236, 220, 445, 448), (223, 217, 450, 449), (217, 236, 451, 450), (236, 185, 452, 451), (185, 173, 453, 452), (173, 213, 454, 453), (213, 235, 455, 454), (235, 190, 456, 455), (190, 223, 449, 456), (458, 457, 460, 459), (462, 461, 464, 463), (466, 465, 468, 467), (470, 469, 472, 471), (474, 473, 476, 475), (478, 477, 480, 479), (482, 481, 484, 483), (486, 485, 488, 487), (490, 489, 492, 491), (494, 493, 496, 495), (498, 497, 500, 499), (502, 501, 504, 503), (506, 505, 508, 507), (510, 509, 512, 511), (514, 513, 516, 515), (518, 517, 520, 519), (522, 521, 524, 523), (526, 525, 528, 527), (530, 529, 532, 531), (534, 533, 536, 535), (538, 537, 540, 539), (542, 541, 544, 543), (546, 545, 548, 547), (550, 549, 552, 551), (554, 553, 556, 555), (558, 557, 560, 559), (562, 561, 564, 563), (566, 565, 568, 567), (569, 570, 572, 571), (573, 574, 576, 575), (578, 577, 580, 579), (581, 582, 584, 583), (586, 585, 588, 587), (590, 589, 592, 591), (594, 593, 596, 595), (598, 597, 600, 599), (601, 602, 604, 603), (606, 605, 608, 607), (609, 610, 612, 611), (613, 614, 616, 615), (618, 617, 620, 619), (622, 621, 624, 623), (626, 625, 628, 627), (630, 629, 632, 631), (634, 633, 636, 635), (638, 637, 640, 639), (642, 641, 644, 643), (646, 645, 648, 647), (650, 649, 652, 651), (654, 653, 656, 655), (658, 657, 660, 659), (662, 661, 664, 663), (666, 665, 668, 667), (670, 669, 672, 673, 674, 675, 676, 671), (327, 328, 547, 548), (275, 276, 495, 496), (433, 434, 653, 654), (381, 382, 602, 601), (329, 330, 549, 550), (277, 278, 497, 498), (436, 433, 654, 655), (384, 381, 601, 603), (332, 329, 550, 551), (280, 277, 498, 499), (434, 435, 656, 653), (382, 383, 604, 602), (330, 331, 552, 549), (278, 279, 500, 497), (435, 436, 655, 656), (383, 384, 603, 604), (331, 332, 551, 552), (279, 280, 499, 500), (437, 438, 657, 658), (385, 386, 605, 606), (333, 334, 553, 554), (281, 282, 501, 502), (440, 437, 658, 659), (388, 385, 606, 607), (336, 333, 554, 555), (284, 281, 502, 503), (438, 439, 660, 657), (386, 387, 608, 605), (334, 335, 556, 553), (282, 283, 504, 501), (439, 440, 659, 660), (387, 388, 607, 608), (335, 336, 555, 556), (283, 284, 503, 504), (441, 442, 661, 662), (389, 390, 610, 609), (337, 338, 557, 558), (285, 286, 505, 506), (444, 441, 662, 663), (392, 389, 609, 611), (340, 337, 558, 559), (288, 285, 506, 507), (442, 443, 664, 661), (390, 391, 612, 610), (338, 339, 560, 557), (286, 287, 508, 505), (443, 444, 663, 664), (391, 392, 611, 612), (339, 340, 559, 560), (287, 288, 507, 508), (445, 446, 665, 666), (393, 394, 614, 613), (341, 342, 561, 562), (289, 290, 509, 510), (237, 238, 457, 458), (448, 445, 666, 667), (396, 393, 613, 615), (344, 341, 562, 563), (292, 289, 510, 511), (240, 237, 458, 459), (446, 447, 668, 665), (394, 395, 616, 614), (342, 343, 564, 561), (290, 291, 512, 509), (238, 239, 460, 457), (447, 448, 667, 668), (395, 396, 615, 616), (343, 344, 563, 564), (291, 292, 511, 512), (239, 240, 459, 460), (449, 450, 669, 670), (397, 398, 617, 618), (345, 346, 565, 566), (293, 294, 513, 514), (241, 242, 461, 462), (456, 449, 670, 671), (400, 397, 618, 619), (348, 345, 566, 567), (296, 293, 514, 515), (244, 241, 462, 463), (450, 451, 672, 669), (398, 399, 620, 617), (346, 347, 568, 565), (294, 295, 516, 513), (242, 243, 464, 461), (451, 452, 673, 672), (399, 400, 619, 620), (347, 348, 567, 568), (295, 296, 515, 516), (243, 244, 463, 464), (452, 453, 674, 673), (453, 454, 675, 674), (454, 455, 676, 675), (455, 456, 671, 676), (401, 402, 621, 622), (349, 350, 570, 569), (297, 298, 517, 518), (245, 246, 465, 466), (404, 401, 622, 623), (352, 349, 569, 571), (300, 297, 518, 519), (248, 245, 466, 467), (402, 403, 624, 621), (350, 351, 572, 570), (298, 299, 520, 517), (246, 247, 468, 465), (403, 404, 623, 624), (351, 352, 571, 572), (299, 300, 519, 520), (247, 248, 467, 468), (405, 406, 625, 626), (353, 354, 574, 573), (301, 302, 521, 522), (249, 250, 469, 470), (408, 405, 626, 627), (356, 353, 573, 575), (304, 301, 522, 523), (252, 249, 470, 471), (406, 407, 628, 625), (354, 355, 576, 574), (302, 303, 524, 521), (250, 251, 472, 469), (407, 408, 627, 628), (355, 356, 575, 576), (303, 304, 523, 524), (251, 252, 471, 472), (409, 410, 629, 630), (357, 358, 577, 578), (305, 306, 525, 526), (253, 254, 473, 474), (412, 409, 630, 631), (360, 357, 578, 579), (308, 305, 526, 527), (256, 253, 474, 475), (410, 411, 632, 629), (358, 359, 580, 577), (306, 307, 528, 525), (254, 255, 476, 473), (411, 412, 631, 632), (359, 360, 579, 580), (307, 308, 527, 528), (255, 256, 475, 476), (413, 414, 633, 634), (361, 362, 582, 581), (309, 310, 529, 530), (257, 258, 477, 478), (416, 413, 634, 635), (364, 361, 581, 583), (312, 309, 530, 531), (260, 257, 478, 479), (414, 415, 636, 633), (362, 363, 584, 582), (310, 311, 532, 529), (258, 259, 480, 477), (415, 416, 635, 636), (363, 364, 583, 584), (311, 312, 531, 532), (259, 260, 479, 480), (417, 418, 637, 638), (365, 366, 585, 586), (313, 314, 533, 534), (261, 262, 481, 482), (420, 417, 638, 639), (368, 365, 586, 587), (316, 313, 534, 535), (264, 261, 482, 483), (699, 700, 754, 755), (712, 713, 769, 767), (726, 727, 780, 782), (738, 739, 795, 792), (714, 711, 766, 768), (725, 726, 782, 781), (740, 737, 793, 794), (711, 712, 767, 766), (724, 725, 781, 779), (737, 738, 792, 793), (727, 723, 778, 780), (723, 724, 779, 778), (697, 698, 752, 753), (693, 687, 696, 695), (687, 679, 697, 696), (679, 686, 698, 697), (686, 693, 695, 698), (692, 688, 700, 699), (688, 681, 701, 700), (681, 689, 702, 701), (689, 692, 699, 702), (691, 684, 704, 703), (684, 677, 705, 704), (677, 690, 706, 705), (690, 691, 703, 706), (688, 691, 708, 707), (691, 690, 709, 708), (690, 681, 710, 709), (681, 688, 707, 710), (678, 683, 712, 711), (683, 691, 713, 712), (691, 688, 714, 713), (688, 678, 711, 714), (683, 139, 716, 715), (139, 684, 717, 716), (684, 691, 718, 717), (691, 683, 715, 718), (685, 678, 720, 719), (678, 688, 721, 720), (688, 692, 722, 721), (692, 685, 719, 722), (138, 685, 724, 723), (685, 692, 725, 724), (692, 689, 726, 725), (689, 680, 727, 726), (680, 138, 723, 727), (689, 681, 729, 728), (681, 687, 730, 729), (687, 693, 731, 730), (693, 689, 728, 731), (680, 689, 733, 732), (689, 693, 734, 733), (693, 686, 735, 734), (686, 76, 736, 735), (76, 680, 732, 736), (681, 690, 738, 737), (690, 694, 739, 738), (694, 687, 740, 739), (687, 681, 737, 740), (690, 677, 742, 741), (677, 682, 743, 742), (682, 694, 744, 743), (694, 690, 741, 744), (694, 682, 746, 745), (682, 83, 747, 746), (83, 679, 748, 747), (679, 687, 749, 748), (687, 694, 745, 749), (751, 750, 753, 752), (755, 754, 757, 756), (759, 758, 761, 760), (763, 762, 765, 764), (766, 767, 769, 768), (770, 771, 773, 772), (774, 775, 777, 776), (778, 779, 781, 782, 780), (784, 783, 786, 785), (788, 787, 790, 791, 789), (793, 792, 795, 794), (797, 796, 799, 798), (801, 800, 803, 804, 802), (739, 740, 794, 795), (713, 714, 768, 769), (702, 699, 755, 756), (700, 701, 757, 754), (701, 702, 756, 757), (741, 742, 796, 797), (728, 729, 783, 784), (715, 716, 771, 770), (744, 741, 797, 798), (731, 728, 784, 785), (718, 715, 770, 772), (742, 743, 799, 796), (729, 730, 786, 783), (716, 717, 773, 771), (703, 704, 758, 759), (743, 744, 798, 799), (730, 731, 785, 786), (717, 718, 772, 773), (706, 703, 759, 760), (704, 705, 761, 758), (705, 706, 760, 761), (745, 746, 800, 801), (732, 733, 787, 788), (719, 720, 775, 774), (749, 745, 801, 802), (736, 732, 788, 789), (722, 719, 774, 776), (746, 747, 803, 800), (733, 734, 790, 787), (720, 721, 777, 775), (707, 708, 762, 763), (747, 748, 804, 803), (734, 735, 791, 790), (721, 722, 776, 777), (710, 707, 763, 764), (748, 749, 802, 804), (735, 736, 789, 791), (708, 709, 765, 762), (695, 696, 750, 751), (709, 710, 764, 765), (698, 695, 751, 752), (696, 697, 753, 750)])
me_cube.polygons.foreach_set('use_smooth', [True] * 768)
_uv = me_cube.uv_layers.new(name='UVMap')
_uv.uv.foreach_set('vector', [0.125, 0.5138, 0.2928, 0.3347, 0.137, 0.5, 0.3028, 0.5, 0.3028, 0.75, 0.125, 0.75, 0.4508, 0.262, 0.6112, 0.262, 0.6112, 0.4278, 0.4508, 0.4278, 0.375, 0.4278, 0.4508, 0.4278, 0.4508, 0.4889, 0.375, 0.4889, 0.375, 0.5138, 0.4508, 0.5138, 0.4508, 0.75, 0.375, 0.75, 0.4508, 0.5138, 0.6112, 0.5138, 0.6112, 0.7247, 0.4508, 0.75, 0.6108, 0.7288, 0.6192, 0.7296, 0.6192, 0.7296, 0.6108, 0.7288, 0.3028, 0.5, 0.3639, 0.5, 0.3739, 0.5013, 0.375, 0.5138, 0.375, 0.75, 0.3028, 0.75, 0.4684, 0.9787, 0.4684, 0.8436, 0.4684, 0.8436, 0.4684, 0.9111, 0.4684, 0.9787, 0.3028, 0.75, 0.375, 0.75, 0.375, 0.75, 0.3028, 0.75, 0.4508, 0.957, 0.4508, 0.9751, 0.4508, 0.9751, 0.4508, 0.957, 0.375, 0.8222, 0.4356, 0.8222, 0.4356, 1.0, 0.375, 1.0, 0.4508, 0.0, 0.375, 0.0, 0.375, 0.0, 0.4356, 0.0, 0.4495, 0.6667, 0.4508, 0.0, 0.375, 0.75, 0.4508, 0.75, 0.4508, 0.75, 0.4495, 0.75, 0.4356, 0.75, 0.375, 0.75, 0.125, 0.75, 0.3028, 0.75, 0.3028, 0.75, 0.125, 0.75, 0.375, 0.0, 0.4508, 0.0, 0.4508, 0.2362, 0.375, 0.2362, 0.6972, 0.5138, 0.863, 0.5138, 0.863, 0.7225, 0.6972, 0.7225, 0.375, 0.262, 0.4508, 0.262, 0.4508, 0.4278, 0.375, 0.4278, 0.4508, 0.0, 0.6112, 0.02532, 0.6112, 0.2362, 0.4508, 0.2362, 0.4508, 0.4278, 0.6112, 0.4278, 0.6112, 0.4889, 0.4508, 0.4889, 0.6074, 0.8436, 0.6074, 0.9787, 0.6074, 0.9787, 0.6074, 0.9111, 0.6074, 0.8436, 0.6135, 0.8311, 0.5988, 0.8358, 0.477, 0.8358, 0.4623, 0.8311, 0.4508, 0.8222, 0.625, 0.8222, 0.477, 0.8358, 0.5988, 0.8358, 0.5988, 0.8358, 0.5379, 0.8358, 0.477, 0.8358, 0.4623, 0.9911, 0.477, 0.9864, 0.5988, 0.9864, 0.6135, 0.9911, 0.6153, 0.9926, 0.6112, 1.0, 0.4508, 1.0, 0.4623, 0.8311, 0.4684, 0.8436, 0.4684, 0.9787, 0.4623, 0.9911, 0.4508, 1.0, 0.4508, 0.8222, 0.6135, 0.9911, 0.6074, 0.9787, 0.6074, 0.8436, 0.6135, 0.8311, 0.625, 0.8222, 0.625, 0.988, 0.6153, 0.9926, 0.6112, 0.5138, 0.6112, 0.5, 0.6231, 0.5004, 0.625, 0.5138, 0.6112, 0.4889, 0.625, 0.4889, 0.6231, 0.5004, 0.6112, 0.5, 0.6361, 0.5138, 0.625, 0.5138, 0.6231, 0.5004, 0.6361, 0.5, 0.863, 0.5138, 0.863, 0.5, 0.8699, 0.5, 0.875, 0.5138, 0.6112, 0.262, 0.6112, 0.25, 0.6192, 0.25, 0.625, 0.262, 0.6112, 0.2362, 0.625, 0.2362, 0.625, 0.2442, 0.6112, 0.25, 0.625, 0.988, 0.621, 0.9969, 0.6153, 0.9926, 0.621, 0.9969, 0.6181, 0.9947, 0.6153, 0.9926, 0.4508, 0.5138, 0.375, 0.5138, 0.3739, 0.5013, 0.4508, 0.5, 0.4508, 0.5, 0.3739, 0.5013, 0.375, 0.4889, 0.4508, 0.4889, 0.4508, 0.262, 0.375, 0.262, 0.2928, 0.3347, 0.4508, 0.25, 0.4508, 0.25, 0.2928, 0.3347, 0.375, 0.2362, 0.4508, 0.2362, 0.6361, 0.5138, 0.6361, 0.7225, 0.6237, 0.7242, 0.625, 0.5138, 0.625, 0.5138, 0.6237, 0.7242, 0.6112, 0.7247, 0.6112, 0.5138, 0.863, 0.7225, 0.863, 0.5138, 0.875, 0.5138, 0.875, 0.7225, 0.625, 0.0275, 0.625, 0.2362, 0.6112, 0.2362, 0.6112, 0.02532, 0.6972, 0.5138, 0.6361, 0.5138, 0.6361, 0.5, 0.6972, 0.5, 0.625, 0.4278, 0.625, 0.4889, 0.6112, 0.4889, 0.6112, 0.4278, 0.6112, 0.5138, 0.4508, 0.5138, 0.4508, 0.5, 0.6112, 0.5, 0.6112, 0.5, 0.4508, 0.5, 0.4508, 0.4889, 0.6112, 0.4889, 0.6112, 0.262, 0.4508, 0.262, 0.4508, 0.25, 0.6112, 0.25, 0.6112, 0.25, 0.4508, 0.25, 0.4508, 0.2362, 0.6112, 0.2362, 0.863, 0.5138, 0.6972, 0.5138, 0.6972, 0.5, 0.863, 0.5, 0.625, 0.262, 0.625, 0.4278, 0.6112, 0.4278, 0.6112, 0.262, 0.6361, 0.5138, 0.6972, 0.5138, 0.6972, 0.7225, 0.6361, 0.7225, 0.5988, 0.9864, 0.6049, 0.9864, 0.6135, 0.9911, 0.6049, 0.9864, 0.6074, 0.9864, 0.6135, 0.9911, 0.4684, 0.9787, 0.4684, 0.9842, 0.4623, 0.9911, 0.4684, 0.9842, 0.4684, 0.9864, 0.4623, 0.9911, 0.6074, 0.8436, 0.6074, 0.8381, 0.6135, 0.8311, 0.6074, 0.8381, 0.6074, 0.8358, 0.6135, 0.8311, 0.477, 0.8358, 0.4709, 0.8358, 0.4623, 0.8311, 0.4709, 0.8358, 0.4684, 0.8358, 0.4623, 0.8311, 0.6074, 0.8436, 0.6074, 0.8436, 0.607, 0.8401, 0.6066, 0.8366, 0.6074, 0.8358, 0.6074, 0.8358, 0.6066, 0.8366, 0.6027, 0.8362, 0.5988, 0.8358, 0.5988, 0.8358, 0.4684, 0.8436, 0.4684, 0.8436, 0.4684, 0.8358, 0.4692, 0.8366, 0.4688, 0.8401, 0.4692, 0.8366, 0.4684, 0.8358, 0.477, 0.8358, 0.477, 0.8358, 0.4731, 0.8362, 0.5988, 0.9864, 0.5988, 0.9864, 0.6027, 0.9861, 0.6066, 0.9857, 0.6074, 0.9864, 0.6074, 0.9864, 0.6066, 0.9857, 0.607, 0.9822, 0.6074, 0.9787, 0.6074, 0.9787, 0.477, 0.9864, 0.477, 0.9864, 0.4684, 0.9864, 0.4692, 0.9857, 0.4731, 0.9861, 0.4692, 0.9857, 0.4684, 0.9864, 0.4684, 0.9787, 0.4684, 0.9787, 0.4688, 0.9822, 0.5988, 0.9864, 0.477, 0.9864, 0.477, 0.9864, 0.5379, 0.9864, 0.5988, 0.9864, 0.4508, 0.8222, 0.4508, 1.0, 0.4495, 0.6667, 0.4508, 0.8222, 0.4508, 0.8222, 0.4495, 0.6667, 0.4356, 1.0, 0.4356, 0.8222, 0.4508, 0.75, 0.4508, 0.8222, 0.4508, 0.8222, 0.4495, 0.75, 0.4495, 0.75, 0.4508, 0.8222, 0.4356, 0.8222, 0.4356, 0.75, 0.375, 0.75, 0.4356, 0.75, 0.4356, 0.8222, 0.375, 0.8222, 0.4776, 0.8452, 0.4821, 0.8542, 0.4684, 0.8436, 0.4688, 0.8401, 0.4821, 0.9111, 0.4821, 0.968, 0.4684, 0.9787, 0.4684, 0.9111, 0.4776, 0.9771, 0.4731, 0.9861, 0.4692, 0.9857, 0.4688, 0.9822, 0.5379, 0.8503, 0.5379, 0.8648, 0.5169, 0.8648, 0.4959, 0.8648, 0.4864, 0.8503, 0.5169, 0.9343, 0.5169, 0.9574, 0.4959, 0.9574, 0.4959, 0.9343, 0.5379, 0.9719, 0.5379, 0.9864, 0.477, 0.9864, 0.4864, 0.9719, 0.5982, 0.8452, 0.5937, 0.8542, 0.5799, 0.8648, 0.5894, 0.8503, 0.5937, 0.9111, 0.5937, 0.968, 0.5799, 0.9574, 0.5799, 0.9343, 0.5799, 0.9111, 0.5982, 0.9771, 0.6027, 0.9861, 0.5988, 0.9864, 0.5894, 0.9719, 0.5937, 0.968, 0.5982, 0.9771, 0.5894, 0.9719, 0.5799, 0.9574, 0.6074, 0.9787, 0.607, 0.9822, 0.5982, 0.9771, 0.5937, 0.968, 0.607, 0.9822, 0.6066, 0.9857, 0.6027, 0.9861, 0.5982, 0.9771, 0.5937, 0.8542, 0.5937, 0.9111, 0.5799, 0.9111, 0.5799, 0.888, 0.5799, 0.8648, 0.6074, 0.8436, 0.6074, 0.9111, 0.5937, 0.9111, 0.5937, 0.8542, 0.6074, 0.9111, 0.6074, 0.9787, 0.5937, 0.968, 0.5937, 0.9111, 0.6027, 0.8362, 0.5982, 0.8452, 0.5894, 0.8503, 0.5988, 0.8358, 0.6066, 0.8366, 0.607, 0.8401, 0.5982, 0.8452, 0.6027, 0.8362, 0.607, 0.8401, 0.6074, 0.8436, 0.5937, 0.8542, 0.5982, 0.8452, 0.5379, 0.9574, 0.5379, 0.9719, 0.4864, 0.9719, 0.4959, 0.9574, 0.5169, 0.9574, 0.5799, 0.9574, 0.5894, 0.9719, 0.5379, 0.9719, 0.5379, 0.9574, 0.5589, 0.9574, 0.5894, 0.9719, 0.5988, 0.9864, 0.5379, 0.9864, 0.5379, 0.9719, 0.5169, 0.888, 0.5169, 0.9111, 0.4959, 0.9111, 0.4959, 0.888, 0.5589, 0.888, 0.5589, 0.9111, 0.5379, 0.9111, 0.5379, 0.888, 0.5589, 0.9343, 0.5589, 0.9574, 0.5379, 0.9574, 0.5379, 0.9343, 0.5379, 0.8358, 0.5379, 0.8503, 0.4864, 0.8503, 0.477, 0.8358, 0.5988, 0.8358, 0.5894, 0.8503, 0.5379, 0.8503, 0.5379, 0.8358, 0.5894, 0.8503, 0.5799, 0.8648, 0.5589, 0.8648, 0.5379, 0.8648, 0.5379, 0.8503, 0.4821, 0.968, 0.4776, 0.9771, 0.4688, 0.9822, 0.4684, 0.9787, 0.4959, 0.9574, 0.4864, 0.9719, 0.4776, 0.9771, 0.4821, 0.968, 0.4864, 0.9719, 0.477, 0.9864, 0.4731, 0.9861, 0.4776, 0.9771, 0.4821, 0.8542, 0.4821, 0.9111, 0.4684, 0.9111, 0.4684, 0.8436, 0.4959, 0.8648, 0.4959, 0.888, 0.4959, 0.9111, 0.4821, 0.9111, 0.4821, 0.8542, 0.4959, 0.9111, 0.4959, 0.9343, 0.4959, 0.9574, 0.4821, 0.968, 0.4821, 0.9111, 0.4731, 0.8362, 0.4776, 0.8452, 0.4688, 0.8401, 0.4692, 0.8366, 0.477, 0.8358, 0.4864, 0.8503, 0.4776, 0.8452, 0.4731, 0.8362, 0.4864, 0.8503, 0.4959, 0.8648, 0.4821, 0.8542, 0.4776, 0.8452, 0.5589, 0.9111, 0.5589, 0.9343, 0.5379, 0.9343, 0.5379, 0.9111, 0.5799, 0.9111, 0.5799, 0.9343, 0.5589, 0.9343, 0.5589, 0.9111, 0.5799, 0.9343, 0.5799, 0.9574, 0.5589, 0.9574, 0.5589, 0.9343, 0.5589, 0.8648, 0.5589, 0.888, 0.5379, 0.888, 0.5379, 0.8648, 0.5799, 0.8648, 0.5799, 0.888, 0.5589, 0.888, 0.5589, 0.8648, 0.5799, 0.888, 0.5799, 0.9111, 0.5589, 0.9111, 0.5589, 0.888, 0.5169, 0.8648, 0.5169, 0.888, 0.4959, 0.888, 0.4959, 0.8648, 0.5379, 0.8648, 0.5379, 0.888, 0.5169, 0.888, 0.5169, 0.8648, 0.5379, 0.888, 0.5379, 0.9111, 0.5169, 0.9111, 0.5169, 0.888, 0.5169, 0.9111, 0.5169, 0.9343, 0.4959, 0.9343, 0.4959, 0.9111, 0.5379, 0.9111, 0.5379, 0.9343, 0.5169, 0.9343, 0.5169, 0.9111, 0.5379, 0.9343, 0.5379, 0.9574, 0.5169, 0.9574, 0.5169, 0.9343, 0.4551, 0.753, 0.4551, 0.8186, 0.4508, 0.8222, 0.4508, 0.75, 0.4551, 0.8186, 0.6207, 0.8176, 0.625, 0.8222, 0.4508, 0.8222, 0.6212, 0.7386, 0.6192, 0.7296, 0.6237, 0.7242, 0.625, 0.7378, 0.6192, 0.7296, 0.6108, 0.7288, 0.6112, 0.7247, 0.6237, 0.7242, 0.6207, 0.8176, 0.6212, 0.7386, 0.625, 0.7378, 0.625, 0.8222, 0.6108, 0.7288, 0.4551, 0.753, 0.4508, 0.75, 0.6112, 0.7247, 0.4551, 0.753, 0.6108, 0.7288, 0.6192, 0.7296, 0.6212, 0.7386, 0.6207, 0.8176, 0.4551, 0.8186, 0.6207, 0.8176, 0.4551, 0.8186, 0.4551, 0.8186, 0.6207, 0.8176, 0.6212, 0.7386, 0.6207, 0.8176, 0.6207, 0.8176, 0.6212, 0.7386, 0.6192, 0.7296, 0.6212, 0.7386, 0.6212, 0.7386, 0.6192, 0.7296, 0.4551, 0.8186, 0.4551, 0.753, 0.4551, 0.753, 0.4551, 0.8186, 0.4551, 0.753, 0.6108, 0.7288, 0.6108, 0.7288, 0.4551, 0.753, 0.4508, 0.9828, 0.4508, 0.8222, 0.4508, 0.8222, 0.4508, 1.0, 0.4508, 0.8222, 0.4508, 0.7659, 0.4508, 0.75, 0.4508, 0.8222, 0.4508, 0.8222, 0.4508, 0.9828, 0.4508, 1.0, 0.4508, 0.8222, 0.4508, 0.7659, 0.4508, 0.8222, 0.4508, 0.8222, 0.4508, 0.75, 0.4508, 0.7659, 0.4508, 0.7659, 0.4508, 0.75, 0.4508, 0.75, 0.4508, 0.9828, 0.4508, 0.9828, 0.4508, 1.0, 0.4508, 1.0, 0.4508, 0.8143, 0.4508, 0.8142, 0.4508, 0.8142, 0.4508, 0.8142, 0.4508, 0.8142, 0.4508, 0.8222, 0.4508, 0.8222, 0.4508, 0.8142, 0.4508, 0.8041, 0.4508, 0.794, 0.4508, 0.7839, 0.4508, 0.7738, 0.4508, 0.7659, 0.4508, 0.8222, 0.4508, 0.7738, 0.4508, 0.7839, 0.4508, 0.794, 0.4508, 0.8143, 0.4508, 0.8222, 0.4508, 0.7659, 0.4508, 0.7738, 0.4508, 0.7738, 0.4508, 0.7738, 0.4508, 0.7659, 0.4508, 0.7659, 0.4508, 0.8298, 0.4508, 0.8298, 0.4508, 0.8298, 0.4508, 0.8298, 0.4508, 0.8298, 0.4508, 0.8299, 0.4508, 0.8299, 0.4508, 0.8299, 0.4508, 0.8299, 0.4508, 0.8222, 0.4508, 0.8222, 0.4508, 0.9751, 0.4508, 0.957, 0.4508, 0.9388, 0.4508, 0.9207, 0.4508, 0.9025, 0.4508, 0.8843, 0.4508, 0.8662, 0.4508, 0.848, 0.4508, 0.8298, 0.4508, 0.8222, 0.4508, 0.9828, 0.4508, 0.8299, 0.4508, 0.848, 0.4508, 0.8662, 0.4508, 0.957, 0.4508, 0.9751, 0.4508, 0.9828, 0.4508, 0.8222, 0.4508, 0.9751, 0.4508, 0.9751, 0.4508, 0.9751, 0.4508, 0.9751, 0.4508, 0.9751, 0.4508, 0.9751, 0.4508, 0.9751, 0.4508, 0.9751, 0.4508, 0.9751, 0.4508, 0.9828, 0.4508, 0.9828, 0.4508, 0.9558, 0.4508, 0.94, 0.4508, 0.94, 0.4508, 0.9558, 0.4508, 0.9013, 0.4508, 0.8855, 0.4508, 0.8855, 0.4508, 0.9013, 0.4508, 0.9013, 0.4508, 0.9013, 0.4508, 0.9013, 0.4508, 0.9013, 0.4508, 0.9013, 0.4508, 0.9013, 0.4508, 0.9013, 0.4508, 0.9013, 0.4508, 0.9558, 0.4508, 0.9558, 0.4508, 0.9558, 0.4508, 0.9558, 0.4508, 0.9013, 0.4508, 0.9013, 0.4508, 0.9013, 0.4508, 0.9013, 0.4508, 0.8855, 0.4508, 0.8855, 0.4508, 0.8855, 0.4508, 0.8855, 0.4508, 0.8855, 0.4508, 0.8855, 0.4508, 0.8855, 0.4508, 0.8855, 0.4508, 0.848, 0.4508, 0.8662, 0.4508, 0.8662, 0.4508, 0.848, 0.4508, 0.94, 0.4508, 0.94, 0.4508, 0.94, 0.4508, 0.94, 0.4508, 0.8855, 0.4508, 0.8855, 0.4508, 0.8855, 0.4508, 0.8855, 0.4508, 0.8855, 0.4508, 0.9013, 0.4508, 0.9013, 0.4508, 0.8855, 0.4508, 0.8855, 0.4508, 0.9013, 0.4508, 0.9013, 0.4508, 0.8855, 0.4508, 0.94, 0.4508, 0.9558, 0.4508, 0.9558, 0.4508, 0.94, 0.4508, 0.8855, 0.4508, 0.9013, 0.4508, 0.9013, 0.4508, 0.8855, 0.4508, 0.865, 0.4508, 0.8492, 0.4508, 0.8492, 0.4508, 0.865, 0.4508, 0.8832, 0.4508, 0.8673, 0.4508, 0.8673, 0.4508, 0.8832, 0.4508, 0.865, 0.4508, 0.8492, 0.4508, 0.8492, 0.4508, 0.865, 0.4508, 0.8832, 0.4508, 0.8673, 0.4508, 0.8673, 0.4508, 0.8832, 0.4508, 0.865, 0.4508, 0.865, 0.4508, 0.865, 0.4508, 0.865, 0.4508, 0.8832, 0.4508, 0.8832, 0.4508, 0.8832, 0.4508, 0.8832, 0.4508, 0.865, 0.4508, 0.865, 0.4508, 0.865, 0.4508, 0.865, 0.4508, 0.8832, 0.4508, 0.8832, 0.4508, 0.8832, 0.4508, 0.8832, 0.4508, 0.8492, 0.4508, 0.8492, 0.4508, 0.8492, 0.4508, 0.8492, 0.4508, 0.8673, 0.4508, 0.8673, 0.4508, 0.8673, 0.4508, 0.8673, 0.4508, 0.8492, 0.4508, 0.8492, 0.4508, 0.8492, 0.4508, 0.8492, 0.4508, 0.8673, 0.4508, 0.8673, 0.4508, 0.8673, 0.4508, 0.8673, 0.4508, 0.8299, 0.4508, 0.848, 0.4508, 0.848, 0.4508, 0.8299, 0.4508, 0.8299, 0.4508, 0.848, 0.4508, 0.848, 0.4508, 0.8299, 0.4508, 0.8492, 0.4508, 0.865, 0.4508, 0.865, 0.4508, 0.8492, 0.4508, 0.8673, 0.4508, 0.8832, 0.4508, 0.8832, 0.4508, 0.8673, 0.4508, 0.8492, 0.4508, 0.865, 0.4508, 0.865, 0.4508, 0.8492, 0.4508, 0.8673, 0.4508, 0.8832, 0.4508, 0.8832, 0.4508, 0.8673, 0.4508, 0.9013, 0.4508, 0.8855, 0.4508, 0.8855, 0.4508, 0.9013, 0.4508, 0.8298, 0.4508, 0.848, 0.4508, 0.848, 0.4508, 0.8298, 0.4508, 0.8832, 0.4508, 0.8673, 0.4508, 0.8673, 0.4508, 0.8832, 0.4508, 0.8468, 0.4508, 0.831, 0.4508, 0.831, 0.4508, 0.8468, 0.4508, 0.8832, 0.4508, 0.8673, 0.4508, 0.8673, 0.4508, 0.8832, 0.4508, 0.9013, 0.4508, 0.9013, 0.4508, 0.9013, 0.4508, 0.9013, 0.4508, 0.8832, 0.4508, 0.8832, 0.4508, 0.8832, 0.4508, 0.8832, 0.4508, 0.8468, 0.4508, 0.8468, 0.4508, 0.8468, 0.4508, 0.8468, 0.4508, 0.957, 0.4508, 0.9751, 0.4508, 0.9751, 0.4508, 0.957, 0.4508, 0.8832, 0.4508, 0.8832, 0.4508, 0.8832, 0.4508, 0.8832, 0.4508, 0.8855, 0.4508, 0.8855, 0.4508, 0.8855, 0.4508, 0.8855, 0.4508, 0.8673, 0.4508, 0.8673, 0.4508, 0.8673, 0.4508, 0.8673, 0.4508, 0.831, 0.4508, 0.831, 0.4508, 0.831, 0.4508, 0.831, 0.4508, 0.8673, 0.4508, 0.8673, 0.4508, 0.8673, 0.4508, 0.8673, 0.4508, 0.8855, 0.4508, 0.9013, 0.4508, 0.9013, 0.4508, 0.8855, 0.4508, 0.8673, 0.4508, 0.8832, 0.4508, 0.8832, 0.4508, 0.8673, 0.4508, 0.831, 0.4508, 0.8468, 0.4508, 0.8468, 0.4508, 0.831, 0.4508, 0.8673, 0.4508, 0.8832, 0.4508, 0.8832, 0.4508, 0.8673, 0.4508, 0.865, 0.4508, 0.8492, 0.4508, 0.8492, 0.4508, 0.865, 0.4508, 0.9377, 0.4508, 0.9218, 0.4508, 0.9218, 0.4508, 0.9377, 0.4508, 0.8469, 0.4508, 0.831, 0.4508, 0.831, 0.4508, 0.8469, 0.4508, 0.974, 0.4508, 0.9581, 0.4508, 0.9581, 0.4508, 0.974, 0.4508, 0.865, 0.4508, 0.865, 0.4508, 0.865, 0.4508, 0.865, 0.4508, 0.9377, 0.4508, 0.9377, 0.4508, 0.9377, 0.4508, 0.9377, 0.4508, 0.8468, 0.4508, 0.8469, 0.4508, 0.8469, 0.4508, 0.8468, 0.4508, 0.974, 0.4508, 0.974, 0.4508, 0.974, 0.4508, 0.974, 0.4508, 0.8843, 0.4508, 0.9025, 0.4508, 0.9013, 0.4508, 0.8855, 0.4508, 0.9025, 0.4508, 0.9025, 0.4508, 0.9013, 0.4508, 0.9013, 0.4508, 0.9025, 0.4508, 0.8843, 0.4508, 0.8855, 0.4508, 0.9013, 0.4508, 0.8843, 0.4508, 0.8843, 0.4508, 0.8855, 0.4508, 0.8855, 0.4508, 0.957, 0.4508, 0.9751, 0.4508, 0.974, 0.4508, 0.9581, 0.4508, 0.9751, 0.4508, 0.9751, 0.4508, 0.974, 0.4508, 0.974, 0.4508, 0.9751, 0.4508, 0.957, 0.4508, 0.9581, 0.4508, 0.974, 0.4508, 0.957, 0.4508, 0.957, 0.4508, 0.9581, 0.4508, 0.9581, 0.4508, 0.9207, 0.4508, 0.9388, 0.4508, 0.9377, 0.4508, 0.9218, 0.4508, 0.9388, 0.4508, 0.9388, 0.4508, 0.9377, 0.4508, 0.9377, 0.4508, 0.9388, 0.4508, 0.9207, 0.4508, 0.9218, 0.4508, 0.9377, 0.4508, 0.9207, 0.4508, 0.9207, 0.4508, 0.9218, 0.4508, 0.9218, 0.4508, 0.9207, 0.4508, 0.9388, 0.4508, 0.9377, 0.4508, 0.9218, 0.4508, 0.9388, 0.4508, 0.9388, 0.4508, 0.9377, 0.4508, 0.9377, 0.4508, 0.9388, 0.4508, 0.9207, 0.4508, 0.9218, 0.4508, 0.9377, 0.4508, 0.9207, 0.4508, 0.9207, 0.4508, 0.9218, 0.4508, 0.9218, 0.4508, 0.957, 0.4508, 0.9751, 0.4508, 0.974, 0.4508, 0.9581, 0.4508, 0.9751, 0.4508, 0.9751, 0.4508, 0.974, 0.4508, 0.974, 0.4508, 0.9751, 0.4508, 0.957, 0.4508, 0.9581, 0.4508, 0.974, 0.4508, 0.957, 0.4508, 0.957, 0.4508, 0.9581, 0.4508, 0.9581, 0.4508, 0.848, 0.4508, 0.8662, 0.4508, 0.865, 0.4508, 0.8492, 0.4508, 0.8662, 0.4508, 0.8662, 0.4508, 0.865, 0.4508, 0.865, 0.4508, 0.8662, 0.4508, 0.848, 0.4508, 0.8492, 0.4508, 0.865, 0.4508, 0.848, 0.4508, 0.848, 0.4508, 0.8492, 0.4508, 0.8492, 0.4508, 0.848, 0.4508, 0.8662, 0.4508, 0.865, 0.4508, 0.8492, 0.4508, 0.8662, 0.4508, 0.8662, 0.4508, 0.865, 0.4508, 0.865, 0.4508, 0.8662, 0.4508, 0.848, 0.4508, 0.8492, 0.4508, 0.865, 0.4508, 0.848, 0.4508, 0.848, 0.4508, 0.8492, 0.4508, 0.8492, 0.4508, 0.8843, 0.4508, 0.9025, 0.4508, 0.9013, 0.4508, 0.8855, 0.4508, 0.9025, 0.4508, 0.9025, 0.4508, 0.9013, 0.4508, 0.9013, 0.4508, 0.9025, 0.4508, 0.8843, 0.4508, 0.8855, 0.4508, 0.9013, 0.4508, 0.8843, 0.4508, 0.8843, 0.4508, 0.8855, 0.4508, 0.8855, 0.4508, 0.848, 0.4508, 0.8662, 0.4508, 0.865, 0.4508, 0.8492, 0.4508, 0.8662, 0.4508, 0.8662, 0.4508, 0.865, 0.4508, 0.865, 0.4508, 0.8662, 0.4508, 0.848, 0.4508, 0.8492, 0.4508, 0.865, 0.4508, 0.848, 0.4508, 0.848, 0.4508, 0.8492, 0.4508, 0.8492, 0.4508, 0.8843, 0.4508, 0.9025, 0.4508, 0.9013, 0.4508, 0.8855, 0.4508, 0.9025, 0.4508, 0.9025, 0.4508, 0.9013, 0.4508, 0.9013, 0.4508, 0.9025, 0.4508, 0.8843, 0.4508, 0.8855, 0.4508, 0.9013, 0.4508, 0.8843, 0.4508, 0.8843, 0.4508, 0.8855, 0.4508, 0.8855, 0.4508, 0.9207, 0.4508, 0.9388, 0.4508, 0.9377, 0.4508, 0.9218, 0.4508, 0.9388, 0.4508, 0.9388, 0.4508, 0.9377, 0.4508, 0.9377, 0.4508, 0.9388, 0.4508, 0.9207, 0.4508, 0.9218, 0.4508, 0.9377, 0.4508, 0.9207, 0.4508, 0.9207, 0.4508, 0.9218, 0.4508, 0.9218, 0.4508, 0.957, 0.4508, 0.9751, 0.4508, 0.974, 0.4508, 0.9581, 0.4508, 0.9751, 0.4508, 0.9751, 0.4508, 0.974, 0.4508, 0.974, 0.4508, 0.9751, 0.4508, 0.957, 0.4508, 0.9581, 0.4508, 0.974, 0.4508, 0.957, 0.4508, 0.957, 0.4508, 0.9581, 0.4508, 0.9581, 0.4508, 0.9388, 0.4508, 0.957, 0.4508, 0.9558, 0.4508, 0.94, 0.4508, 0.957, 0.4508, 0.957, 0.4508, 0.9558, 0.4508, 0.9558, 0.4508, 0.957, 0.4508, 0.9388, 0.4508, 0.94, 0.4508, 0.9558, 0.4508, 0.9388, 0.4508, 0.9388, 0.4508, 0.94, 0.4508, 0.94, 0.4508, 0.9388, 0.4508, 0.957, 0.4508, 0.9558, 0.4508, 0.94, 0.4508, 0.957, 0.4508, 0.957, 0.4508, 0.9558, 0.4508, 0.9558, 0.4508, 0.957, 0.4508, 0.9388, 0.4508, 0.94, 0.4508, 0.9558, 0.4508, 0.9388, 0.4508, 0.9388, 0.4508, 0.94, 0.4508, 0.94, 0.4508, 0.957, 0.4508, 0.9751, 0.4508, 0.974, 0.4508, 0.9581, 0.4508, 0.9751, 0.4508, 0.9751, 0.4508, 0.974, 0.4508, 0.974, 0.4508, 0.9751, 0.4508, 0.957, 0.4508, 0.9581, 0.4508, 0.974, 0.4508, 0.957, 0.4508, 0.957, 0.4508, 0.9581, 0.4508, 0.9581, 0.4508, 0.9025, 0.4508, 0.9207, 0.4508, 0.9195, 0.4508, 0.9037, 0.4508, 0.9207, 0.4508, 0.9207, 0.4508, 0.9195, 0.4508, 0.9195, 0.4508, 0.9207, 0.4508, 0.9025, 0.4508, 0.9037, 0.4508, 0.9195, 0.4508, 0.9025, 0.4508, 0.9025, 0.4508, 0.9037, 0.4508, 0.9037, 0.4508, 0.9025, 0.4508, 0.9207, 0.4508, 0.9195, 0.4508, 0.9037, 0.4508, 0.9207, 0.4508, 0.9207, 0.4508, 0.9195, 0.4508, 0.9195, 0.4508, 0.9207, 0.4508, 0.9025, 0.4508, 0.9037, 0.4508, 0.9195, 0.4508, 0.9025, 0.4508, 0.9025, 0.4508, 0.9037, 0.4508, 0.9037, 0.4508, 0.9207, 0.4508, 0.9388, 0.4508, 0.9377, 0.4508, 0.9218, 0.4508, 0.9388, 0.4508, 0.9388, 0.4508, 0.9377, 0.4508, 0.9377, 0.4508, 0.9388, 0.4508, 0.9207, 0.4508, 0.9218, 0.4508, 0.9377, 0.4508, 0.9207, 0.4508, 0.9207, 0.4508, 0.9218, 0.4508, 0.9218, 0.4508, 0.9025, 0.4508, 0.9207, 0.4508, 0.9195, 0.4508, 0.9037, 0.4508, 0.9207, 0.4508, 0.9207, 0.4508, 0.9195, 0.4508, 0.9195, 0.4508, 0.9207, 0.4508, 0.9025, 0.4508, 0.9037, 0.4508, 0.9195, 0.4508, 0.9025, 0.4508, 0.9025, 0.4508, 0.9037, 0.4508, 0.9037, 0.4508, 0.9207, 0.4508, 0.9388, 0.4508, 0.9377, 0.4508, 0.9218, 0.4508, 0.9388, 0.4508, 0.9388, 0.4508, 0.9377, 0.4508, 0.9377, 0.4508, 0.9388, 0.4508, 0.9207, 0.4508, 0.9218, 0.4508, 0.9377, 0.4508, 0.9207, 0.4508, 0.9207, 0.4508, 0.9218, 0.4508, 0.9218, 0.4508, 0.8662, 0.4508, 0.8843, 0.4508, 0.8832, 0.4508, 0.8673, 0.4508, 0.8843, 0.4508, 0.8843, 0.4508, 0.8832, 0.4508, 0.8832, 0.4508, 0.8843, 0.4508, 0.8662, 0.4508, 0.8673, 0.4508, 0.8832, 0.4508, 0.8662, 0.4508, 0.8662, 0.4508, 0.8673, 0.4508, 0.8673, 0.4508, 0.8662, 0.4508, 0.8843, 0.4508, 0.8832, 0.4508, 0.8673, 0.4508, 0.8843, 0.4508, 0.8843, 0.4508, 0.8832, 0.4508, 0.8832, 0.4508, 0.8843, 0.4508, 0.8662, 0.4508, 0.8673, 0.4508, 0.8832, 0.4508, 0.8662, 0.4508, 0.8662, 0.4508, 0.8673, 0.4508, 0.8673, 0.4508, 0.8843, 0.4508, 0.9025, 0.4508, 0.9013, 0.4508, 0.8855, 0.4508, 0.9025, 0.4508, 0.9025, 0.4508, 0.9013, 0.4508, 0.9013, 0.4508, 0.9025, 0.4508, 0.8843, 0.4508, 0.8855, 0.4508, 0.9013, 0.4508, 0.8843, 0.4508, 0.8843, 0.4508, 0.8855, 0.4508, 0.8855, 0.4508, 0.8299, 0.4508, 0.848, 0.4508, 0.8469, 0.4508, 0.831, 0.4508, 0.848, 0.4508, 0.848, 0.4508, 0.8469, 0.4508, 0.8469, 0.4508, 0.848, 0.4508, 0.8299, 0.4508, 0.831, 0.4508, 0.8469, 0.4508, 0.8299, 0.4508, 0.8299, 0.4508, 0.831, 0.4508, 0.831, 0.4508, 0.8298, 0.4508, 0.848, 0.4508, 0.8469, 0.4508, 0.831, 0.4508, 0.848, 0.4508, 0.848, 0.4508, 0.8469, 0.4508, 0.8469, 0.4508, 0.848, 0.4508, 0.8299, 0.4508, 0.831, 0.4508, 0.8469, 0.4508, 0.8299, 0.4508, 0.8298, 0.4508, 0.831, 0.4508, 0.831, 0.4508, 0.848, 0.4508, 0.8662, 0.4508, 0.865, 0.4508, 0.8492, 0.4508, 0.8662, 0.4508, 0.8662, 0.4508, 0.865, 0.4508, 0.865, 0.4508, 0.8662, 0.4508, 0.848, 0.4508, 0.8492, 0.4508, 0.865, 0.4508, 0.848, 0.4508, 0.848, 0.4508, 0.8492, 0.4508, 0.8492, 0.4508, 0.848, 0.4508, 0.8662, 0.4508, 0.865, 0.4508, 0.8492, 0.4508, 0.8662, 0.4508, 0.8662, 0.4508, 0.865, 0.4508, 0.865, 0.4508, 0.8662, 0.4508, 0.848, 0.4508, 0.8492, 0.4508, 0.865, 0.4508, 0.848, 0.4508, 0.848, 0.4508, 0.8492, 0.4508, 0.8492, 0.4508, 0.8662, 0.4508, 0.8843, 0.4508, 0.8832, 0.4508, 0.8673, 0.4508, 0.8843, 0.4508, 0.8843, 0.4508, 0.8832, 0.4508, 0.8832, 0.4508, 0.8843, 0.4508, 0.8662, 0.4508, 0.8673, 0.4508, 0.8832, 0.4508, 0.8662, 0.4508, 0.8662, 0.4508, 0.8673, 0.4508, 0.8673, 0.4508, 0.8662, 0.4508, 0.8843, 0.4508, 0.8832, 0.4508, 0.8673, 0.4508, 0.8843, 0.4508, 0.8843, 0.4508, 0.8832, 0.4508, 0.8832, 0.4508, 0.8843, 0.4508, 0.8662, 0.4508, 0.8673, 0.4508, 0.8832, 0.4508, 0.8662, 0.4508, 0.8662, 0.4508, 0.8673, 0.4508, 0.8673, 0.4508, 0.8843, 0.4508, 0.9025, 0.4508, 0.9013, 0.4508, 0.8855, 0.4508, 0.9025, 0.4508, 0.9025, 0.4508, 0.9013, 0.4508, 0.9013, 0.4508, 0.9025, 0.4508, 0.8843, 0.4508, 0.8855, 0.4508, 0.9013, 0.4508, 0.8843, 0.4508, 0.8843, 0.4508, 0.8855, 0.4508, 0.8855, 0.4508, 0.8298, 0.4508, 0.848, 0.4508, 0.8468, 0.4508, 0.831, 0.4508, 0.848, 0.4508, 0.848, 0.4508, 0.8468, 0.4508, 0.8468, 0.4508, 0.848, 0.4508, 0.8298, 0.4508, 0.831, 0.4508, 0.8468, 0.4508, 0.8298, 0.4508, 0.8298, 0.4508, 0.831, 0.4508, 0.831, 0.4508, 0.848, 0.4508, 0.8662, 0.4508, 0.865, 0.4508, 0.8492, 0.4508, 0.8662, 0.4508, 0.8662, 0.4508, 0.865, 0.4508, 0.865, 0.4508, 0.8662, 0.4508, 0.848, 0.4508, 0.8492, 0.4508, 0.865, 0.4508, 0.848, 0.4508, 0.848, 0.4508, 0.8492, 0.4508, 0.8492, 0.4508, 0.8298, 0.4508, 0.848, 0.4508, 0.8468, 0.4508, 0.831, 0.4508, 0.848, 0.4508, 0.848, 0.4508, 0.8469, 0.4508, 0.8468, 0.4508, 0.848, 0.4508, 0.8298, 0.4508, 0.831, 0.4508, 0.8469, 0.4508, 0.8298, 0.4508, 0.8298, 0.4508, 0.831, 0.4508, 0.831, 0.4508, 0.8298, 0.4508, 0.848, 0.4508, 0.8468, 0.4508, 0.831, 0.4508, 0.848, 0.4508, 0.848, 0.4508, 0.8468, 0.4508, 0.8468, 0.4508, 0.848, 0.4508, 0.8298, 0.4508, 0.831, 0.4508, 0.8468, 0.4508, 0.8298, 0.4508, 0.8298, 0.4508, 0.831, 0.4508, 0.831, 0.4508, 0.848, 0.4508, 0.8662, 0.4508, 0.865, 0.4508, 0.8492, 0.4508, 0.8662, 0.4508, 0.8662, 0.4508, 0.865, 0.4508, 0.865, 0.4508, 0.8662, 0.4508, 0.848, 0.4508, 0.8492, 0.4508, 0.865, 0.4508, 0.848, 0.4508, 0.848, 0.4508, 0.8492, 0.4508, 0.8492, 0.4508, 0.9388, 0.4508, 0.957, 0.4508, 0.9558, 0.4508, 0.94, 0.4508, 0.957, 0.4508, 0.957, 0.4508, 0.9558, 0.4508, 0.9558, 0.4508, 0.957, 0.4508, 0.9388, 0.4508, 0.94, 0.4508, 0.9558, 0.4508, 0.9388, 0.4508, 0.9388, 0.4508, 0.94, 0.4508, 0.94, 0.4508, 0.9388, 0.4508, 0.957, 0.4508, 0.9558, 0.4508, 0.94, 0.4508, 0.957, 0.4508, 0.957, 0.4508, 0.9558, 0.4508, 0.9558, 0.4508, 0.957, 0.4508, 0.9388, 0.4508, 0.94, 0.4508, 0.9558, 0.4508, 0.9388, 0.4508, 0.9388, 0.4508, 0.94, 0.4508, 0.94, 0.4508, 0.9025, 0.4508, 0.9207, 0.4508, 0.9195, 0.4508, 0.9036, 0.4508, 0.9207, 0.4508, 0.9207, 0.4508, 0.9195, 0.4508, 0.9195, 0.4508, 0.9207, 0.4508, 0.9025, 0.4508, 0.9037, 0.4508, 0.9195, 0.4508, 0.9025, 0.4508, 0.9025, 0.4508, 0.9036, 0.4508, 0.9037, 0.4508, 0.9025, 0.4508, 0.9207, 0.4508, 0.9195, 0.4508, 0.9036, 0.4508, 0.9207, 0.4508, 0.9207, 0.4508, 0.9195, 0.4508, 0.9195, 0.4508, 0.9207, 0.4508, 0.9025, 0.4508, 0.9036, 0.4508, 0.9195, 0.4508, 0.9025, 0.4508, 0.9025, 0.4508, 0.9036, 0.4508, 0.9036, 0.4508, 0.9207, 0.4508, 0.9388, 0.4508, 0.9377, 0.4508, 0.9218, 0.4508, 0.9388, 0.4508, 0.9388, 0.4508, 0.9377, 0.4508, 0.9377, 0.4508, 0.9388, 0.4508, 0.9207, 0.4508, 0.9218, 0.4508, 0.9377, 0.4508, 0.9207, 0.4508, 0.9207, 0.4508, 0.9218, 0.4508, 0.9218, 0.4508, 0.9025, 0.4508, 0.9207, 0.4508, 0.9195, 0.4508, 0.9037, 0.4508, 0.9207, 0.4508, 0.9207, 0.4508, 0.9195, 0.4508, 0.9195, 0.4508, 0.9207, 0.4508, 0.9025, 0.4508, 0.9037, 0.4508, 0.9195, 0.4508, 0.9025, 0.4508, 0.9025, 0.4508, 0.9037, 0.4508, 0.9037, 0.4508, 0.9025, 0.4508, 0.9207, 0.4508, 0.9195, 0.4508, 0.9037, 0.4508, 0.9207, 0.4508, 0.9207, 0.4508, 0.9195, 0.4508, 0.9195, 0.4508, 0.9207, 0.4508, 0.9025, 0.4508, 0.9037, 0.4508, 0.9195, 0.4508, 0.9025, 0.4508, 0.9025, 0.4508, 0.9037, 0.4508, 0.9037, 0.4508, 0.9207, 0.4508, 0.9388, 0.4508, 0.9377, 0.4508, 0.9218, 0.4508, 0.9388, 0.4508, 0.9388, 0.4508, 0.9377, 0.4508, 0.9377, 0.4508, 0.9388, 0.4508, 0.9207, 0.4508, 0.9218, 0.4508, 0.9377, 0.4508, 0.9207, 0.4508, 0.9207, 0.4508, 0.9218, 0.4508, 0.9218, 0.4508, 0.9388, 0.4508, 0.957, 0.4508, 0.9558, 0.4508, 0.94, 0.4508, 0.957, 0.4508, 0.957, 0.4508, 0.9558, 0.4508, 0.9558, 0.4508, 0.957, 0.4508, 0.9388, 0.4508, 0.94, 0.4508, 0.9558, 0.4508, 0.9388, 0.4508, 0.9388, 0.4508, 0.94, 0.4508, 0.94, 0.4508, 0.9388, 0.4508, 0.957, 0.4508, 0.9558, 0.4508, 0.94, 0.4508, 0.957, 0.4508, 0.957, 0.4508, 0.9558, 0.4508, 0.9558, 0.4508, 0.957, 0.4508, 0.9388, 0.4508, 0.94, 0.4508, 0.9558, 0.4508, 0.9388, 0.4508, 0.9388, 0.4508, 0.94, 0.4508, 0.94, 0.4508, 0.957, 0.4508, 0.9751, 0.4508, 0.974, 0.4508, 0.9581, 0.4508, 0.9751, 0.4508, 0.9751, 0.4508, 0.974, 0.4508, 0.974, 0.4508, 0.9751, 0.4508, 0.957, 0.4508, 0.9581, 0.4508, 0.974, 0.4508, 0.957, 0.4508, 0.957, 0.4508, 0.9581, 0.4508, 0.9581, 0.4508, 0.8662, 0.4508, 0.8843, 0.4508, 0.8832, 0.4508, 0.8673, 0.4508, 0.8843, 0.4508, 0.8843, 0.4508, 0.8832, 0.4508, 0.8832, 0.4508, 0.8843, 0.4508, 0.8662, 0.4508, 0.8673, 0.4508, 0.8832, 0.4508, 0.8662, 0.4508, 0.8662, 0.4508, 0.8673, 0.4508, 0.8673, 0.4508, 0.8662, 0.4508, 0.8843, 0.4508, 0.8832, 0.4508, 0.8673, 0.4508, 0.8843, 0.4508, 0.8843, 0.4508, 0.8832, 0.4508, 0.8832, 0.4508, 0.8843, 0.4508, 0.8662, 0.4508, 0.8673, 0.4508, 0.8832, 0.4508, 0.8662, 0.4508, 0.8662, 0.4508, 0.8673, 0.4508, 0.8673, 0.4508, 0.8843, 0.4508, 0.9025, 0.4508, 0.9013, 0.4508, 0.8855, 0.4508, 0.9025, 0.4508, 0.9025, 0.4508, 0.9013, 0.4508, 0.9013, 0.4508, 0.9025, 0.4508, 0.8843, 0.4508, 0.8855, 0.4508, 0.9013, 0.4508, 0.8843, 0.4508, 0.8843, 0.4508, 0.8855, 0.4508, 0.8855, 0.4508, 0.8662, 0.4508, 0.8843, 0.4508, 0.8832, 0.4508, 0.8673, 0.4508, 0.8843, 0.4508, 0.8843, 0.4508, 0.8832, 0.4508, 0.8832, 0.4508, 0.8843, 0.4508, 0.8662, 0.4508, 0.8673, 0.4508, 0.8832, 0.4508, 0.8662, 0.4508, 0.8662, 0.4508, 0.8673, 0.4508, 0.8673, 0.4508, 0.8843, 0.4508, 0.9025, 0.4508, 0.9013, 0.4508, 0.8855, 0.4508, 0.9025, 0.4508, 0.9025, 0.4508, 0.9013, 0.4508, 0.9013, 0.4508, 0.9025, 0.4508, 0.8843, 0.4508, 0.8855, 0.4508, 0.9013, 0.4508, 0.8843, 0.4508, 0.8843, 0.4508, 0.8855, 0.4508, 0.8855, 0.4508, 0.9388, 0.4508, 0.957, 0.4508, 0.9558, 0.4508, 0.94, 0.4508, 0.957, 0.4508, 0.957, 0.4508, 0.9558, 0.4508, 0.9558, 0.4508, 0.957, 0.4508, 0.9388, 0.4508, 0.94, 0.4508, 0.9558, 0.4508, 0.9388, 0.4508, 0.9388, 0.4508, 0.94, 0.4508, 0.94, 0.4508, 0.957, 0.4508, 0.9751, 0.4508, 0.974, 0.4508, 0.9581, 0.4508, 0.9751, 0.4508, 0.9751, 0.4508, 0.974, 0.4508, 0.974, 0.4508, 0.9751, 0.4508, 0.957, 0.4508, 0.9581, 0.4508, 0.974, 0.4508, 0.957, 0.4508, 0.957, 0.4508, 0.9581, 0.4508, 0.9581, 0.4508, 0.9207, 0.4508, 0.9388, 0.4508, 0.9388, 0.4508, 0.9207, 0.4508, 0.9388, 0.4508, 0.957, 0.4508, 0.9558, 0.4508, 0.9388, 0.4508, 0.957, 0.4508, 0.957, 0.4508, 0.9558, 0.4508, 0.9558, 0.4508, 0.957, 0.4508, 0.8662, 0.4508, 0.8673, 0.4508, 0.9558, 0.4508, 0.8662, 0.4508, 0.8662, 0.4508, 0.8673, 0.4508, 0.8673, 0.4508, 0.8662, 0.4508, 0.8843, 0.4508, 0.8843, 0.4508, 0.8673, 0.4508, 0.8843, 0.4508, 0.9025, 0.4508, 0.9025, 0.4508, 0.8843, 0.4508, 0.9025, 0.4508, 0.9207, 0.4508, 0.9207, 0.4508, 0.9025, 0.4508, 0.8855, 0.4508, 0.9013, 0.4508, 0.9013, 0.4508, 0.8855, 0.4508, 0.9581, 0.4508, 0.974, 0.4508, 0.974, 0.4508, 0.9581, 0.4508, 0.9218, 0.4508, 0.9377, 0.4508, 0.9377, 0.4508, 0.9218, 0.4508, 0.9218, 0.4508, 0.9377, 0.4508, 0.9377, 0.4508, 0.9218, 0.4508, 0.9581, 0.4508, 0.974, 0.4508, 0.974, 0.4508, 0.9581, 0.4508, 0.8492, 0.4508, 0.865, 0.4508, 0.865, 0.4508, 0.8492, 0.4508, 0.8492, 0.4508, 0.865, 0.4508, 0.865, 0.4508, 0.8492, 0.4508, 0.8855, 0.4508, 0.9013, 0.4508, 0.9013, 0.4508, 0.8855, 0.4508, 0.8492, 0.4508, 0.865, 0.4508, 0.865, 0.4508, 0.8492, 0.4508, 0.8855, 0.4508, 0.9013, 0.4508, 0.9013, 0.4508, 0.8855, 0.4508, 0.9218, 0.4508, 0.9377, 0.4508, 0.9377, 0.4508, 0.9218, 0.4508, 0.9581, 0.4508, 0.974, 0.4508, 0.974, 0.4508, 0.9581, 0.4508, 0.94, 0.4508, 0.9558, 0.4508, 0.9558, 0.4508, 0.94, 0.4508, 0.94, 0.4508, 0.9558, 0.4508, 0.9558, 0.4508, 0.94, 0.4508, 0.9581, 0.4508, 0.974, 0.4508, 0.974, 0.4508, 0.9581, 0.4508, 0.9037, 0.4508, 0.9195, 0.4508, 0.9195, 0.4508, 0.9037, 0.4508, 0.9037, 0.4508, 0.9195, 0.4508, 0.9195, 0.4508, 0.9037, 0.4508, 0.9218, 0.4508, 0.9377, 0.4508, 0.9377, 0.4508, 0.9218, 0.4508, 0.9037, 0.4508, 0.9195, 0.4508, 0.9195, 0.4508, 0.9037, 0.4508, 0.9218, 0.4508, 0.9377, 0.4508, 0.9377, 0.4508, 0.9218, 0.4508, 0.8673, 0.4508, 0.8832, 0.4508, 0.8832, 0.4508, 0.8673, 0.4508, 0.8673, 0.4508, 0.8832, 0.4508, 0.8832, 0.4508, 0.8673, 0.4508, 0.8855, 0.4508, 0.9013, 0.4508, 0.9013, 0.4508, 0.8855, 0.4508, 0.831, 0.4508, 0.8469, 0.4508, 0.8469, 0.4508, 0.831, 0.4508, 0.831, 0.4508, 0.8469, 0.4508, 0.8469, 0.4508, 0.831, 0.4508, 0.8492, 0.4508, 0.865, 0.4508, 0.865, 0.4508, 0.8492, 0.4508, 0.8492, 0.4508, 0.865, 0.4508, 0.865, 0.4508, 0.8492, 0.4508, 0.8673, 0.4508, 0.8832, 0.4508, 0.8832, 0.4508, 0.8673, 0.4508, 0.8673, 0.4508, 0.8832, 0.4508, 0.8832, 0.4508, 0.8673, 0.4508, 0.8855, 0.4508, 0.9013, 0.4508, 0.9013, 0.4508, 0.8855, 0.4508, 0.831, 0.4508, 0.8468, 0.4508, 0.8468, 0.4508, 0.831, 0.4508, 0.8492, 0.4508, 0.865, 0.4508, 0.865, 0.4508, 0.8492, 0.4508, 0.831, 0.4508, 0.8468, 0.4508, 0.8469, 0.4508, 0.831, 0.4508, 0.831, 0.4508, 0.8468, 0.4508, 0.8468, 0.4508, 0.831, 0.4508, 0.8492, 0.4508, 0.865, 0.4508, 0.865, 0.4508, 0.8492, 0.4508, 0.94, 0.4508, 0.9558, 0.4508, 0.9558, 0.4508, 0.94, 0.4508, 0.94, 0.4508, 0.9558, 0.4508, 0.9558, 0.4508, 0.94, 0.4508, 0.9036, 0.4508, 0.9195, 0.4508, 0.9195, 0.4508, 0.9037, 0.4508, 0.9036, 0.4508, 0.9195, 0.4508, 0.9195, 0.4508, 0.9036, 0.4508, 0.9218, 0.4508, 0.9377, 0.4508, 0.9377, 0.4508, 0.9218, 0.4508, 0.9037, 0.4508, 0.9195, 0.4508, 0.9195, 0.4508, 0.9037, 0.4508, 0.9037, 0.4508, 0.9195, 0.4508, 0.9195, 0.4508, 0.9037, 0.4508, 0.9218, 0.4508, 0.9377, 0.4508, 0.9377, 0.4508, 0.9218, 0.4508, 0.94, 0.4508, 0.9558, 0.4508, 0.9558, 0.4508, 0.94, 0.4508, 0.94, 0.4508, 0.9558, 0.4508, 0.9558, 0.4508, 0.94, 0.4508, 0.9581, 0.4508, 0.974, 0.4508, 0.974, 0.4508, 0.9581, 0.4508, 0.8673, 0.4508, 0.8832, 0.4508, 0.8832, 0.4508, 0.8673, 0.4508, 0.8673, 0.4508, 0.8832, 0.4508, 0.8832, 0.4508, 0.8673, 0.4508, 0.8855, 0.4508, 0.9013, 0.4508, 0.9013, 0.4508, 0.8855, 0.4508, 0.8673, 0.4508, 0.8832, 0.4508, 0.8832, 0.4508, 0.8673, 0.4508, 0.8855, 0.4508, 0.9013, 0.4508, 0.9013, 0.4508, 0.8855, 0.4508, 0.94, 0.4508, 0.9558, 0.4508, 0.9558, 0.4508, 0.94, 0.4508, 0.9581, 0.4508, 0.974, 0.4508, 0.974, 0.4508, 0.9581, 0.4508, 0.9207, 0.4508, 0.9388, 0.4508, 0.9558, 0.4508, 0.9558, 0.4508, 0.8673, 0.4508, 0.8673, 0.4508, 0.8843, 0.4508, 0.9025, 0.4508, 0.9013, 0.4508, 0.8855, 0.4508, 0.8855, 0.4508, 0.9013, 0.4508, 0.9013, 0.4508, 0.8855, 0.4508, 0.8855, 0.4508, 0.9013, 0.4508, 0.8673, 0.4508, 0.8832, 0.4508, 0.8832, 0.4508, 0.8673, 0.4508, 0.94, 0.4508, 0.9558, 0.4508, 0.9558, 0.4508, 0.94, 0.4508, 0.831, 0.4508, 0.8469, 0.4508, 0.8469, 0.4508, 0.831, 0.4508, 0.9218, 0.4508, 0.9377, 0.4508, 0.9377, 0.4508, 0.9218, 0.4508, 0.8673, 0.4508, 0.8673, 0.4508, 0.8673, 0.4508, 0.8673, 0.4508, 0.94, 0.4508, 0.94, 0.4508, 0.94, 0.4508, 0.94, 0.4508, 0.831, 0.4508, 0.831, 0.4508, 0.831, 0.4508, 0.831, 0.4508, 0.9218, 0.4508, 0.9218, 0.4508, 0.9218, 0.4508, 0.9218, 0.4508, 0.8832, 0.4508, 0.8832, 0.4508, 0.8832, 0.4508, 0.8832, 0.4508, 0.9558, 0.4508, 0.9558, 0.4508, 0.9558, 0.4508, 0.9558, 0.4508, 0.8469, 0.4508, 0.8469, 0.4508, 0.8469, 0.4508, 0.8469, 0.4508, 0.9377, 0.4508, 0.9377, 0.4508, 0.9377, 0.4508, 0.9377, 0.4508, 0.8832, 0.4508, 0.8673, 0.4508, 0.8673, 0.4508, 0.8832, 0.4508, 0.9558, 0.4508, 0.94, 0.4508, 0.94, 0.4508, 0.9558, 0.4508, 0.8469, 0.4508, 0.831, 0.4508, 0.831, 0.4508, 0.8469, 0.4508, 0.9377, 0.4508, 0.9218, 0.4508, 0.9218, 0.4508, 0.9377, 0.4508, 0.8855, 0.4508, 0.9013, 0.4508, 0.9013, 0.4508, 0.8855, 0.4508, 0.9036, 0.4508, 0.9195, 0.4508, 0.9195, 0.4508, 0.9036, 0.4508, 0.831, 0.4508, 0.8469, 0.4508, 0.8469, 0.4508, 0.831, 0.4508, 0.9581, 0.4508, 0.974, 0.4508, 0.974, 0.4508, 0.9581, 0.4508, 0.8855, 0.4508, 0.8855, 0.4508, 0.8855, 0.4508, 0.8855, 0.4508, 0.9037, 0.4508, 0.9036, 0.4508, 0.9036, 0.4508, 0.9037, 0.4508, 0.831, 0.4508, 0.831, 0.4508, 0.831, 0.4508, 0.831, 0.4508, 0.9581, 0.4508, 0.9581, 0.4508, 0.9581, 0.4508, 0.9581, 0.4508, 0.9013, 0.4508, 0.9013, 0.4508, 0.9013, 0.4508, 0.9013, 0.4508, 0.9195, 0.4508, 0.9195, 0.4508, 0.9195, 0.4508, 0.9195, 0.4508, 0.8469, 0.4508, 0.8469, 0.4508, 0.8469, 0.4508, 0.8469, 0.4508, 0.974, 0.4508, 0.974, 0.4508, 0.974, 0.4508, 0.974, 0.4508, 0.9013, 0.4508, 0.8855, 0.4508, 0.8855, 0.4508, 0.9013, 0.4508, 0.9195, 0.4508, 0.9037, 0.4508, 0.9037, 0.4508, 0.9195, 0.4508, 0.8469, 0.4508, 0.831, 0.4508, 0.831, 0.4508, 0.8469, 0.4508, 0.974, 0.4508, 0.9581, 0.4508, 0.9581, 0.4508, 0.974, 0.4508, 0.94, 0.4508, 0.9558, 0.4508, 0.9558, 0.4508, 0.94, 0.4508, 0.9036, 0.4508, 0.9195, 0.4508, 0.9195, 0.4508, 0.9036, 0.4508, 0.8492, 0.4508, 0.865, 0.4508, 0.865, 0.4508, 0.8492, 0.4508, 0.94, 0.4508, 0.9558, 0.4508, 0.9558, 0.4508, 0.94, 0.4508, 0.94, 0.4508, 0.94, 0.4508, 0.94, 0.4508, 0.94, 0.4508, 0.9036, 0.4508, 0.9036, 0.4508, 0.9036, 0.4508, 0.9036, 0.4508, 0.8492, 0.4508, 0.8492, 0.4508, 0.8492, 0.4508, 0.8492, 0.4508, 0.94, 0.4508, 0.94, 0.4508, 0.94, 0.4508, 0.94, 0.4508, 0.9558, 0.4508, 0.9558, 0.4508, 0.9558, 0.4508, 0.9558, 0.4508, 0.9195, 0.4508, 0.9195, 0.4508, 0.9195, 0.4508, 0.9195, 0.4508, 0.865, 0.4508, 0.865, 0.4508, 0.865, 0.4508, 0.865, 0.4508, 0.9558, 0.4508, 0.9558, 0.4508, 0.9558, 0.4508, 0.9558, 0.4508, 0.9558, 0.4508, 0.94, 0.4508, 0.94, 0.4508, 0.9558, 0.4508, 0.9195, 0.4508, 0.9036, 0.4508, 0.9036, 0.4508, 0.9195, 0.4508, 0.865, 0.4508, 0.8492, 0.4508, 0.8492, 0.4508, 0.865, 0.4508, 0.9558, 0.4508, 0.94, 0.4508, 0.94, 0.4508, 0.9558, 0.4508, 0.9581, 0.4508, 0.974, 0.4508, 0.974, 0.4508, 0.9581, 0.4508, 0.9218, 0.4508, 0.9377, 0.4508, 0.9377, 0.4508, 0.9218, 0.4508, 0.8492, 0.4508, 0.865, 0.4508, 0.865, 0.4508, 0.8492, 0.4508, 0.94, 0.4508, 0.9558, 0.4508, 0.9558, 0.4508, 0.94, 0.4508, 0.8855, 0.4508, 0.9013, 0.4508, 0.9013, 0.4508, 0.8855, 0.4508, 0.9581, 0.4508, 0.9581, 0.4508, 0.9581, 0.4508, 0.9581, 0.4508, 0.9218, 0.4508, 0.9218, 0.4508, 0.9218, 0.4508, 0.9218, 0.4508, 0.8492, 0.4508, 0.8492, 0.4508, 0.8492, 0.4508, 0.8492, 0.4508, 0.94, 0.4508, 0.94, 0.4508, 0.94, 0.4508, 0.94, 0.4508, 0.8855, 0.4508, 0.8855, 0.4508, 0.8855, 0.4508, 0.8855, 0.4508, 0.974, 0.4508, 0.974, 0.4508, 0.974, 0.4508, 0.974, 0.4508, 0.9377, 0.4508, 0.9377, 0.4508, 0.9377, 0.4508, 0.9377, 0.4508, 0.865, 0.4508, 0.865, 0.4508, 0.865, 0.4508, 0.865, 0.4508, 0.9558, 0.4508, 0.9558, 0.4508, 0.9558, 0.4508, 0.9558, 0.4508, 0.9013, 0.4508, 0.9013, 0.4508, 0.9013, 0.4508, 0.9013, 0.4508, 0.974, 0.4508, 0.9581, 0.4508, 0.9581, 0.4508, 0.974, 0.4508, 0.9377, 0.4508, 0.9218, 0.4508, 0.9218, 0.4508, 0.9377, 0.4508, 0.865, 0.4508, 0.8492, 0.4508, 0.8492, 0.4508, 0.865, 0.4508, 0.9558, 0.4508, 0.94, 0.4508, 0.94, 0.4508, 0.9558, 0.4508, 0.9013, 0.4508, 0.8855, 0.4508, 0.8855, 0.4508, 0.9013, 0.4508, 0.9207, 0.4508, 0.9388, 0.4508, 0.9388, 0.4508, 0.9207, 0.4508, 0.9037, 0.4508, 0.9195, 0.4508, 0.9195, 0.4508, 0.9037, 0.4508, 0.8673, 0.4508, 0.8832, 0.4508, 0.8832, 0.4508, 0.8673, 0.4508, 0.9581, 0.4508, 0.974, 0.4508, 0.974, 0.4508, 0.9581, 0.4508, 0.9581, 0.4508, 0.974, 0.4508, 0.974, 0.4508, 0.9581, 0.4508, 0.9025, 0.4508, 0.9207, 0.4508, 0.9207, 0.4508, 0.9025, 0.4508, 0.9037, 0.4508, 0.9037, 0.4508, 0.9037, 0.4508, 0.9037, 0.4508, 0.8673, 0.4508, 0.8673, 0.4508, 0.8673, 0.4508, 0.8673, 0.4508, 0.9581, 0.4508, 0.9581, 0.4508, 0.9581, 0.4508, 0.9581, 0.4508, 0.9581, 0.4508, 0.9581, 0.4508, 0.9581, 0.4508, 0.9581, 0.4508, 0.9388, 0.4508, 0.9558, 0.4508, 0.9558, 0.4508, 0.9388, 0.4508, 0.9195, 0.4508, 0.9195, 0.4508, 0.9195, 0.4508, 0.9195, 0.4508, 0.8832, 0.4508, 0.8832, 0.4508, 0.8832, 0.4508, 0.8832, 0.4508, 0.974, 0.4508, 0.974, 0.4508, 0.974, 0.4508, 0.974, 0.4508, 0.974, 0.4508, 0.974, 0.4508, 0.974, 0.4508, 0.974, 0.4508, 0.9558, 0.4508, 0.9558, 0.4508, 0.9558, 0.4508, 0.9558, 0.4508, 0.9195, 0.4508, 0.9037, 0.4508, 0.9037, 0.4508, 0.9195, 0.4508, 0.8832, 0.4508, 0.8673, 0.4508, 0.8673, 0.4508, 0.8832, 0.4508, 0.974, 0.4508, 0.9581, 0.4508, 0.9581, 0.4508, 0.974, 0.4508, 0.974, 0.4508, 0.9581, 0.4508, 0.9581, 0.4508, 0.974, 0.4508, 0.9558, 0.4508, 0.8673, 0.4508, 0.8673, 0.4508, 0.9558, 0.4508, 0.8673, 0.4508, 0.8673, 0.4508, 0.8673, 0.4508, 0.8673, 0.4508, 0.8673, 0.4508, 0.8843, 0.4508, 0.8843, 0.4508, 0.8673, 0.4508, 0.8843, 0.4508, 0.9025, 0.4508, 0.9025, 0.4508, 0.8843, 0.4508, 0.9037, 0.4508, 0.9195, 0.4508, 0.9195, 0.4508, 0.9037, 0.4508, 0.8673, 0.4508, 0.8832, 0.4508, 0.8832, 0.4508, 0.8673, 0.4508, 0.9037, 0.4508, 0.9195, 0.4508, 0.9195, 0.4508, 0.9037, 0.4508, 0.9218, 0.4508, 0.9377, 0.4508, 0.9377, 0.4508, 0.9218, 0.4508, 0.9037, 0.4508, 0.9037, 0.4508, 0.9037, 0.4508, 0.9037, 0.4508, 0.8673, 0.4508, 0.8673, 0.4508, 0.8673, 0.4508, 0.8673, 0.4508, 0.9037, 0.4508, 0.9037, 0.4508, 0.9037, 0.4508, 0.9037, 0.4508, 0.9218, 0.4508, 0.9218, 0.4508, 0.9218, 0.4508, 0.9218, 0.4508, 0.9195, 0.4508, 0.9195, 0.4508, 0.9195, 0.4508, 0.9195, 0.4508, 0.8832, 0.4508, 0.8832, 0.4508, 0.8832, 0.4508, 0.8832, 0.4508, 0.9195, 0.4508, 0.9195, 0.4508, 0.9195, 0.4508, 0.9195, 0.4508, 0.9377, 0.4508, 0.9377, 0.4508, 0.9377, 0.4508, 0.9377, 0.4508, 0.9195, 0.4508, 0.9037, 0.4508, 0.9037, 0.4508, 0.9195, 0.4508, 0.8832, 0.4508, 0.8673, 0.4508, 0.8673, 0.4508, 0.8832, 0.4508, 0.9195, 0.4508, 0.9037, 0.4508, 0.9037, 0.4508, 0.9195, 0.4508, 0.9377, 0.4508, 0.9218, 0.4508, 0.9218, 0.4508, 0.9377, 0.4508, 0.9218, 0.4508, 0.9377, 0.4508, 0.9377, 0.4508, 0.9218, 0.4508, 0.8855, 0.4508, 0.9013, 0.4508, 0.9013, 0.4508, 0.8855, 0.4508, 0.9037, 0.4508, 0.9195, 0.4508, 0.9195, 0.4508, 0.9037, 0.4508, 0.9218, 0.4508, 0.9377, 0.4508, 0.9377, 0.4508, 0.9218, 0.4508, 0.9218, 0.4508, 0.9218, 0.4508, 0.9218, 0.4508, 0.9218, 0.4508, 0.8855, 0.4508, 0.8855, 0.4508, 0.8855, 0.4508, 0.8855, 0.4508, 0.9037, 0.4508, 0.9037, 0.4508, 0.9037, 0.4508, 0.9037, 0.4508, 0.9218, 0.4508, 0.9218, 0.4508, 0.9218, 0.4508, 0.9218, 0.4508, 0.9377, 0.4508, 0.9377, 0.4508, 0.9377, 0.4508, 0.9377, 0.4508, 0.9013, 0.4508, 0.9013, 0.4508, 0.9013, 0.4508, 0.9013, 0.4508, 0.9195, 0.4508, 0.9195, 0.4508, 0.9195, 0.4508, 0.9195, 0.4508, 0.9377, 0.4508, 0.9377, 0.4508, 0.9377, 0.4508, 0.9377, 0.4508, 0.9377, 0.4508, 0.9218, 0.4508, 0.9218, 0.4508, 0.9377, 0.4508, 0.9013, 0.4508, 0.8855, 0.4508, 0.8855, 0.4508, 0.9013, 0.4508, 0.9195, 0.4508, 0.9037, 0.4508, 0.9037, 0.4508, 0.9195, 0.4508, 0.9377, 0.4508, 0.9218, 0.4508, 0.9218, 0.4508, 0.9377, 0.4508, 0.94, 0.4508, 0.9558, 0.4508, 0.9558, 0.4508, 0.94, 0.4508, 0.831, 0.4508, 0.8468, 0.4508, 0.8468, 0.4508, 0.831, 0.4508, 0.9218, 0.4508, 0.9377, 0.4508, 0.9377, 0.4508, 0.9218, 0.4508, 0.9581, 0.4508, 0.974, 0.4508, 0.974, 0.4508, 0.9581, 0.4508, 0.94, 0.4508, 0.94, 0.4508, 0.94, 0.4508, 0.94, 0.4508, 0.831, 0.4508, 0.831, 0.4508, 0.831, 0.4508, 0.831, 0.4508, 0.9218, 0.4508, 0.9218, 0.4508, 0.9218, 0.4508, 0.9218, 0.4508, 0.9581, 0.4508, 0.9581, 0.4508, 0.9581, 0.4508, 0.9581, 0.4508, 0.9558, 0.4508, 0.9558, 0.4508, 0.9558, 0.4508, 0.9558, 0.4508, 0.8468, 0.4508, 0.8468, 0.4508, 0.8468, 0.4508, 0.8468, 0.4508, 0.9377, 0.4508, 0.9377, 0.4508, 0.9377, 0.4508, 0.9377, 0.4508, 0.974, 0.4508, 0.974, 0.4508, 0.974, 0.4508, 0.974, 0.4508, 0.9558, 0.4508, 0.94, 0.4508, 0.94, 0.4508, 0.9558, 0.4508, 0.8468, 0.4508, 0.831, 0.4508, 0.831, 0.4508, 0.8468, 0.4508, 0.9377, 0.4508, 0.9218, 0.4508, 0.9218, 0.4508, 0.9377, 0.4508, 0.974, 0.4508, 0.9581, 0.4508, 0.9581, 0.4508, 0.974, 0.4508, 0.94, 0.4508, 0.9558, 0.4508, 0.9558, 0.4508, 0.94, 0.4508, 0.8492, 0.4508, 0.865, 0.4508, 0.865, 0.4508, 0.8492, 0.4508, 0.9037, 0.4508, 0.9195, 0.4508, 0.9195, 0.4508, 0.9037, 0.4508, 0.8492, 0.4508, 0.865, 0.4508, 0.865, 0.4508, 0.8492, 0.4508, 0.94, 0.4508, 0.94, 0.4508, 0.94, 0.4508, 0.94, 0.4508, 0.8492, 0.4508, 0.8492, 0.4508, 0.8492, 0.4508, 0.8492, 0.4508, 0.9037, 0.4508, 0.9037, 0.4508, 0.9037, 0.4508, 0.9037, 0.4508, 0.8492, 0.4508, 0.8492, 0.4508, 0.8492, 0.4508, 0.8492, 0.4508, 0.9558, 0.4508, 0.9558, 0.4508, 0.9558, 0.4508, 0.9558, 0.4508, 0.865, 0.4508, 0.865, 0.4508, 0.865, 0.4508, 0.865, 0.4508, 0.9195, 0.4508, 0.9195, 0.4508, 0.9195, 0.4508, 0.9195, 0.4508, 0.865, 0.4508, 0.865, 0.4508, 0.865, 0.4508, 0.865, 0.4508, 0.9558, 0.4508, 0.94, 0.4508, 0.94, 0.4508, 0.9558, 0.4508, 0.865, 0.4508, 0.8492, 0.4508, 0.8492, 0.4508, 0.865, 0.4508, 0.9195, 0.4508, 0.9037, 0.4508, 0.9037, 0.4508, 0.9195, 0.4508, 0.865, 0.4508, 0.8492, 0.4508, 0.8492, 0.4508, 0.865, 0.4508, 0.9581, 0.4508, 0.974, 0.4508, 0.974, 0.4508, 0.9581, 0.4508, 0.831, 0.4508, 0.8468, 0.4508, 0.8468, 0.4508, 0.831, 0.4508, 0.9218, 0.4508, 0.9377, 0.4508, 0.9377, 0.4508, 0.9218, 0.4508, 0.8492, 0.4508, 0.865, 0.4508, 0.865, 0.4508, 0.8492, 0.4508, 0.9581, 0.4508, 0.9581, 0.4508, 0.9581, 0.4508, 0.9581, 0.4508, 0.831, 0.4508, 0.831, 0.4508, 0.831, 0.4508, 0.831, 0.4508, 0.9218, 0.4508, 0.9218, 0.4508, 0.9218, 0.4508, 0.9218, 0.4508, 0.8492, 0.4508, 0.8492, 0.4508, 0.8492, 0.4508, 0.8492, 0.4508, 0.7845, 0.4508, 0.7935, 0.4508, 0.7935, 0.4508, 0.7845, 0.4508, 0.8036, 0.4508, 0.8036, 0.4508, 0.8036, 0.4508, 0.8036, 0.4508, 0.7834, 0.4508, 0.7744, 0.4508, 0.7744, 0.4508, 0.7834, 0.4508, 0.8036, 0.4508, 0.8036, 0.4508, 0.8036, 0.4508, 0.8036, 0.4508, 0.7946, 0.4508, 0.7946, 0.4508, 0.7946, 0.4508, 0.7946, 0.4508, 0.7834, 0.4508, 0.7834, 0.4508, 0.7834, 0.4508, 0.7834, 0.4508, 0.7946, 0.4508, 0.7946, 0.4508, 0.7946, 0.4508, 0.7946, 0.4508, 0.7946, 0.4508, 0.8036, 0.4508, 0.8036, 0.4508, 0.7946, 0.4508, 0.7834, 0.4508, 0.7834, 0.4508, 0.7834, 0.4508, 0.7834, 0.4508, 0.7946, 0.4508, 0.8036, 0.4508, 0.8036, 0.4508, 0.7946, 0.4508, 0.7744, 0.4508, 0.7744, 0.4508, 0.7744, 0.4508, 0.7744, 0.4508, 0.7744, 0.4508, 0.7834, 0.4508, 0.7834, 0.4508, 0.7744, 0.4508, 0.7935, 0.4508, 0.7845, 0.4508, 0.7845, 0.4508, 0.7935, 0.4508, 0.7839, 0.4508, 0.794, 0.4508, 0.7935, 0.4508, 0.7845, 0.4508, 0.794, 0.4508, 0.794, 0.4508, 0.7935, 0.4508, 0.7935, 0.4508, 0.794, 0.4508, 0.7839, 0.4508, 0.7845, 0.4508, 0.7935, 0.4508, 0.7839, 0.4508, 0.7839, 0.4508, 0.7845, 0.4508, 0.7845, 0.4508, 0.7839, 0.4508, 0.794, 0.4508, 0.7935, 0.4508, 0.7845, 0.4508, 0.794, 0.4508, 0.794, 0.4508, 0.7935, 0.4508, 0.7935, 0.4508, 0.794, 0.4508, 0.7839, 0.4508, 0.7845, 0.4508, 0.7935, 0.4508, 0.7839, 0.4508, 0.7839, 0.4508, 0.7845, 0.4508, 0.7845, 0.4508, 0.8041, 0.4508, 0.8142, 0.4508, 0.8137, 0.4508, 0.8047, 0.4508, 0.8142, 0.4508, 0.8142, 0.4508, 0.8137, 0.4508, 0.8137, 0.4508, 0.8142, 0.4508, 0.8041, 0.4508, 0.8047, 0.4508, 0.8137, 0.4508, 0.8041, 0.4508, 0.8041, 0.4508, 0.8047, 0.4508, 0.8047, 0.4508, 0.794, 0.4508, 0.8041, 0.4508, 0.8036, 0.4508, 0.7946, 0.4508, 0.8041, 0.4508, 0.8041, 0.4508, 0.8036, 0.4508, 0.8036, 0.4508, 0.8041, 0.4508, 0.794, 0.4508, 0.7946, 0.4508, 0.8036, 0.4508, 0.794, 0.4508, 0.794, 0.4508, 0.7946, 0.4508, 0.7946, 0.4508, 0.794, 0.4508, 0.8041, 0.4508, 0.8036, 0.4508, 0.7946, 0.4508, 0.8041, 0.4508, 0.8041, 0.4508, 0.8036, 0.4508, 0.8036, 0.4508, 0.8041, 0.4508, 0.794, 0.4508, 0.7946, 0.4508, 0.8036, 0.4508, 0.794, 0.4508, 0.794, 0.4508, 0.7946, 0.4508, 0.7946, 0.4508, 0.8041, 0.4508, 0.8142, 0.4508, 0.8136, 0.4508, 0.8047, 0.4508, 0.8142, 0.4508, 0.8142, 0.4508, 0.8137, 0.4508, 0.8136, 0.4508, 0.8142, 0.4508, 0.8041, 0.4508, 0.8047, 0.4508, 0.8137, 0.4508, 0.8041, 0.4508, 0.8041, 0.4508, 0.8047, 0.4508, 0.8047, 0.4508, 0.7839, 0.4508, 0.794, 0.4508, 0.7935, 0.4508, 0.7845, 0.4508, 0.794, 0.4508, 0.794, 0.4508, 0.7935, 0.4508, 0.7935, 0.4508, 0.794, 0.4508, 0.7839, 0.4508, 0.7845, 0.4508, 0.7935, 0.4508, 0.7839, 0.4508, 0.7839, 0.4508, 0.7845, 0.4508, 0.7845, 0.4508, 0.7738, 0.4508, 0.7839, 0.4508, 0.7834, 0.4508, 0.7744, 0.4508, 0.7839, 0.4508, 0.7839, 0.4508, 0.7834, 0.4508, 0.7834, 0.4508, 0.7839, 0.4508, 0.7839, 0.4508, 0.7834, 0.4508, 0.7834, 0.4508, 0.7839, 0.4508, 0.7738, 0.4508, 0.7744, 0.4508, 0.7834, 0.4508, 0.7738, 0.4508, 0.7738, 0.4508, 0.7744, 0.4508, 0.7744, 0.4508, 0.7839, 0.4508, 0.794, 0.4508, 0.7935, 0.4508, 0.7845, 0.4508, 0.794, 0.4508, 0.794, 0.4508, 0.7935, 0.4508, 0.7935, 0.4508, 0.794, 0.4508, 0.7839, 0.4508, 0.7845, 0.4508, 0.7935, 0.4508, 0.7839, 0.4508, 0.7839, 0.4508, 0.7845, 0.4508, 0.7845, 0.4508, 0.7738, 0.4508, 0.7839, 0.4508, 0.7834, 0.4508, 0.7744, 0.4508, 0.7839, 0.4508, 0.7839, 0.4508, 0.7834, 0.4508, 0.7834, 0.4508, 0.7839, 0.4508, 0.7839, 0.4508, 0.7834, 0.4508, 0.7834, 0.4508, 0.7839, 0.4508, 0.7738, 0.4508, 0.7744, 0.4508, 0.7834, 0.4508, 0.7738, 0.4508, 0.7738, 0.4508, 0.7744, 0.4508, 0.7744, 0.4508, 0.794, 0.4508, 0.8041, 0.4508, 0.8036, 0.4508, 0.7946, 0.4508, 0.8041, 0.4508, 0.8041, 0.4508, 0.8036, 0.4508, 0.8036, 0.4508, 0.8041, 0.4508, 0.794, 0.4508, 0.7946, 0.4508, 0.8036, 0.4508, 0.794, 0.4508, 0.794, 0.4508, 0.7946, 0.4508, 0.7946, 0.4508, 0.8041, 0.4508, 0.8142, 0.4508, 0.8137, 0.4508, 0.8047, 0.4508, 0.8142, 0.4508, 0.8142, 0.4508, 0.8137, 0.4508, 0.8137, 0.4508, 0.8142, 0.4508, 0.8041, 0.4508, 0.8047, 0.4508, 0.8137, 0.4508, 0.8041, 0.4508, 0.8041, 0.4508, 0.8047, 0.4508, 0.8047, 0.4508, 0.8041, 0.4508, 0.8142, 0.4508, 0.8137, 0.4508, 0.8041, 0.4508, 0.8142, 0.4508, 0.8143, 0.4508, 0.8137, 0.4508, 0.8137, 0.4508, 0.8143, 0.4508, 0.794, 0.4508, 0.7946, 0.4508, 0.8137, 0.4508, 0.794, 0.4508, 0.794, 0.4508, 0.7946, 0.4508, 0.7946, 0.4508, 0.794, 0.4508, 0.8041, 0.4508, 0.8041, 0.4508, 0.7946, 0.4508, 0.7845, 0.4508, 0.7935, 0.4508, 0.7935, 0.4508, 0.7845, 0.4508, 0.7845, 0.4508, 0.7935, 0.4508, 0.7935, 0.4508, 0.7845, 0.4508, 0.8047, 0.4508, 0.8137, 0.4508, 0.8137, 0.4508, 0.8047, 0.4508, 0.7946, 0.4508, 0.8036, 0.4508, 0.8036, 0.4508, 0.7946, 0.4508, 0.7946, 0.4508, 0.8036, 0.4508, 0.8036, 0.4508, 0.7946, 0.4508, 0.8047, 0.4508, 0.8136, 0.4508, 0.8137, 0.4508, 0.8047, 0.4508, 0.7845, 0.4508, 0.7935, 0.4508, 0.7935, 0.4508, 0.7845, 0.4508, 0.7744, 0.4508, 0.7834, 0.4508, 0.7834, 0.4508, 0.7834, 0.4508, 0.7744, 0.4508, 0.7845, 0.4508, 0.7935, 0.4508, 0.7935, 0.4508, 0.7845, 0.4508, 0.7744, 0.4508, 0.7834, 0.4508, 0.7834, 0.4508, 0.7834, 0.4508, 0.7744, 0.4508, 0.7946, 0.4508, 0.8036, 0.4508, 0.8036, 0.4508, 0.7946, 0.4508, 0.8047, 0.4508, 0.8137, 0.4508, 0.8137, 0.4508, 0.8047, 0.4508, 0.8041, 0.4508, 0.8137, 0.4508, 0.8137, 0.4508, 0.7946, 0.4508, 0.7946, 0.4508, 0.8036, 0.4508, 0.7946, 0.4508, 0.7946, 0.4508, 0.8036, 0.4508, 0.8036, 0.4508, 0.7946, 0.4508, 0.7946, 0.4508, 0.8036, 0.4508, 0.7845, 0.4508, 0.7845, 0.4508, 0.7845, 0.4508, 0.7845, 0.4508, 0.7935, 0.4508, 0.7935, 0.4508, 0.7935, 0.4508, 0.7935, 0.4508, 0.7935, 0.4508, 0.7845, 0.4508, 0.7845, 0.4508, 0.7935, 0.4508, 0.8047, 0.4508, 0.8137, 0.4508, 0.8137, 0.4508, 0.8047, 0.4508, 0.7845, 0.4508, 0.7935, 0.4508, 0.7935, 0.4508, 0.7845, 0.4508, 0.8047, 0.4508, 0.8136, 0.4508, 0.8136, 0.4508, 0.8047, 0.4508, 0.8047, 0.4508, 0.8047, 0.4508, 0.8047, 0.4508, 0.8047, 0.4508, 0.7845, 0.4508, 0.7845, 0.4508, 0.7845, 0.4508, 0.7845, 0.4508, 0.8047, 0.4508, 0.8047, 0.4508, 0.8047, 0.4508, 0.8047, 0.4508, 0.8137, 0.4508, 0.8137, 0.4508, 0.8137, 0.4508, 0.8137, 0.4508, 0.7935, 0.4508, 0.7935, 0.4508, 0.7935, 0.4508, 0.7935, 0.4508, 0.8136, 0.4508, 0.8137, 0.4508, 0.8137, 0.4508, 0.8136, 0.4508, 0.8047, 0.4508, 0.8137, 0.4508, 0.8137, 0.4508, 0.8047, 0.4508, 0.8137, 0.4508, 0.8047, 0.4508, 0.8047, 0.4508, 0.8137, 0.4508, 0.7935, 0.4508, 0.7845, 0.4508, 0.7845, 0.4508, 0.7935, 0.4508, 0.8137, 0.4508, 0.8047, 0.4508, 0.8047, 0.4508, 0.8137, 0.4508, 0.8047, 0.4508, 0.8047, 0.4508, 0.8047, 0.4508, 0.8047, 0.4508, 0.8137, 0.4508, 0.8137, 0.4508, 0.8137, 0.4508, 0.8137, 0.4508, 0.8137, 0.4508, 0.8047, 0.4508, 0.8047, 0.4508, 0.8137, 0.4508, 0.8041, 0.4508, 0.8137, 0.4508, 0.8137, 0.4508, 0.8041, 0.4508, 0.7744, 0.4508, 0.7834, 0.4508, 0.7834, 0.4508, 0.7744, 0.4508, 0.7845, 0.4508, 0.7935, 0.4508, 0.7935, 0.4508, 0.7845, 0.4508, 0.7946, 0.4508, 0.8041, 0.4508, 0.8041, 0.4508, 0.7946, 0.4508, 0.7744, 0.4508, 0.7744, 0.4508, 0.7744, 0.4508, 0.7744, 0.4508, 0.7845, 0.4508, 0.7845, 0.4508, 0.7845, 0.4508, 0.7845, 0.4508, 0.8137, 0.4508, 0.8137, 0.4508, 0.8137, 0.4508, 0.8137, 0.4508, 0.7834, 0.4508, 0.7834, 0.4508, 0.7834, 0.4508, 0.7834, 0.4508, 0.7935, 0.4508, 0.7935, 0.4508, 0.7935, 0.4508, 0.7935, 0.4508, 0.7946, 0.4508, 0.8036, 0.4508, 0.8036, 0.4508, 0.7946, 0.4508, 0.8137, 0.4508, 0.7946, 0.4508, 0.7946, 0.4508, 0.8137, 0.4508, 0.7834, 0.4508, 0.7834, 0.4508, 0.7834, 0.4508, 0.7834, 0.4508, 0.7935, 0.4508, 0.7845, 0.4508, 0.7845, 0.4508, 0.7935, 0.4508, 0.7946, 0.4508, 0.7946, 0.4508, 0.7946, 0.4508, 0.7946, 0.4508, 0.7946, 0.4508, 0.7946, 0.4508, 0.7946, 0.4508, 0.7946, 0.4508, 0.7834, 0.4508, 0.7744, 0.4508, 0.7744, 0.4508, 0.7834, 0.4508, 0.8036, 0.4508, 0.8036, 0.4508, 0.8036, 0.4508, 0.8036, 0.4508, 0.7845, 0.4508, 0.7935, 0.4508, 0.7935, 0.4508, 0.7845, 0.4508, 0.8036, 0.4508, 0.7946, 0.4508, 0.7946, 0.4508, 0.8036, 0.4508, 0.7845, 0.4508, 0.7845, 0.4508, 0.7845, 0.4508, 0.7845, 0.4508, 0.7935, 0.4508, 0.7935, 0.4508, 0.7935, 0.4508, 0.7935])
me_cube.materials.append(mat_material)
me_cube.use_remesh_preserve_volume = False
me_cube.use_remesh_preserve_attributes = False
me_cube.use_mirror_vertex_groups = False
me_cube.update()

# ---- objects
ob_cube = bpy.data.objects.new('Cube', me_cube)
ob_light = bpy.data.objects.new('Light', light_light)
ob_camera = bpy.data.objects.new('Camera', cam_camera)

# ---- transforms, parenting, visibility, modifiers, constraints
ob_cube.location = (0.0, 0.0, 0.0)
ob_cube.lock_rotations_4d = False
ob_cube.empty_display_type = 'ARROWS'
ob_cube.lineart.crease_threshold = 0.0
_m = ob_cube.modifiers.new('Decimate', 'DECIMATE')
_m.decimate_type = 'DISSOLVE'
_m = ob_cube.modifiers.new('Auto Smooth', 'NODES')
_m.node_group = ng_auto_smooth
_gi = [s.identifier for s in ng_auto_smooth.interface.items_tree if s.item_type == 'SOCKET' and s.in_out == 'INPUT']
_m[_gi[1]] = 0.5236  # Angle
ob_light.location = (4.076, 1.005, 5.904)
ob_light.rotation_euler = (0.6503, 0.05522, 1.866)
ob_light.lock_rotations_4d = False
ob_light.empty_display_type = 'ARROWS'
ob_light.color = (0.0, 0.0, 0.0, 0.0)
ob_light.lineart.crease_threshold = 0.0
ob_camera.location = (7.359, -6.926, 4.958)
ob_camera.rotation_euler = (1.109, 0.0, 0.8149)
ob_camera.lock_rotations_4d = False
ob_camera.empty_display_type = 'ARROWS'
ob_camera.color = (0.0, 0.0, 0.0, 0.0)
ob_camera.display_type = 'WIRE'
ob_camera.lineart.crease_threshold = 0.0

# ---- collection membership
col_collection.objects.link(ob_cube)
col_collection.objects.link(ob_light)
col_collection.objects.link(ob_camera)

# ---- scene / render settings (as saved in the file)
scene.camera = ob_camera
scene.frame_start = 1; scene.frame_end = 250; scene.frame_set(1)
scene.render.engine = 'BLENDER_EEVEE_NEXT'
scene.cycles.use_denoising = False
scene.cycles.samples = 128
scene.cycles.sampling_pattern = 'TABULATED_SOBOL'
scene.cycles.use_adaptive_sampling = False
scene.cycles.use_light_tree = False
scene.view_settings.view_transform = 'Filmic'
bpy.context.view_layer.update()
